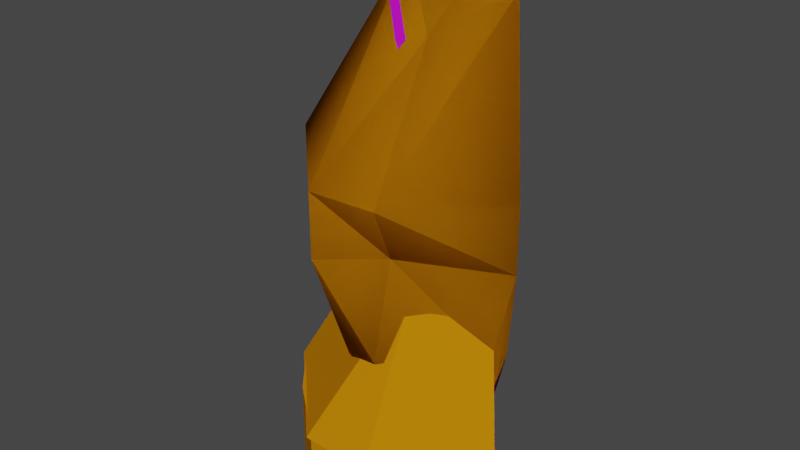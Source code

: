 # Source: engine_r_rear.blend  (saved by Blender 2.93.21; exported with 4.5.12 LTS)
import bpy
from mathutils import Matrix  # noqa: F401  (used for matrix-valued properties, if any)

bpy.ops.wm.read_factory_settings(use_empty=True)
scene = bpy.context.scene
scene.name = 'Scene'

# ---- collections
col_collection = bpy.data.collections.new('Collection'); scene.collection.children.link(col_collection)

# ---- images (referenced by path relative to the original .blend; pixels are not part of the script)
import os
ASSET_DIR = os.environ.get("B2B_ASSET_DIR", "")  # directory of the original .blend (textures are referenced by path, not embedded)
HERE = os.path.dirname(os.path.abspath(__file__))  # packed textures are extracted next to this script under _unpacked/

def load_image(name, relpath, width, height, colorspace="sRGB"):
    """Load a texture the original file referenced (path relative to the .blend, or extracted next to this script)."""
    p = next((c for c in (os.path.join(HERE, relpath), os.path.join(ASSET_DIR, relpath)) if relpath and os.path.exists(c)), "")
    if p:
        img = bpy.data.images.load(p, check_existing=True)
        img.name = name
    else:  # same state as the original file: an image datablock whose file is absent (Cycles renders it pink)
        img = bpy.data.images.new(name, width, height)
        img.source = "FILE"
        img.filepath = "//" + (relpath or name)
    img.colorspace_settings.name = colorspace
    return img
img_hev1_dif_tif = load_image('hev1_dif.tif', 'hev1_dif.tif', 1024, 1024, 'sRGB')
img_hev1_bump_tif = load_image('hev1_bump.tif', 'hev1_bump.tif', 1024, 1024, 'sRGB')
img_hev2_dif_tif = load_image('hev2_dif.tif', 'hev2_dif.tif', 1024, 1024, 'sRGB')
img_hev2_bump_tif = load_image('hev2_bump.tif', 'hev2_bump.tif', 1024, 1024, 'sRGB')
img_hev_decals01_tif = load_image('hev_decals01.tif', 'hev_decals01.tif', 1024, 1024, 'sRGB')
img_cr_pelican_hull_detail_tif = load_image('cr_pelican_hull_detail.tif', 'cr_pelican_hull_detail.tif', 1024, 1024, 'sRGB')
img_longsword_x_burn_tif = load_image('longsword_x_burn.tif', 'longsword_x_burn.tif', 1024, 1024, 'sRGB')
img_longsword_x_burn_illum_tif = load_image('longsword_x_burn_illum.tif', 'longsword_x_burn_illum.tif', 1024, 1024, 'sRGB')

# ---- materials (node trees are filled in below, after node groups)
mat_hev1 = bpy.data.materials.new('hev1')
mat_hev1.use_transparent_shadow = False
mat_hev1.diffuse_color = (0.5225, 0.6282, 0.1074, 1.0)
mat_hev2 = bpy.data.materials.new('hev2')
mat_hev2.use_transparent_shadow = False
mat_hev2.diffuse_color = (0.2007, 0.7765, 0.08404, 1.0)
mat_hev_decals = bpy.data.materials.new('hev_decals')
mat_hev_decals.use_transparent_shadow = False
mat_hev_decals.diffuse_color = (0.5282, 0.08286, 0.308, 1.0)
mat_hev1_destroyed = bpy.data.materials.new('hev1_destroyed')
mat_hev1_destroyed.use_transparent_shadow = False
mat_hev2_destroyed = bpy.data.materials.new('hev2_destroyed')
mat_hev2_destroyed.use_transparent_shadow = False
mat_longsword_burn = bpy.data.materials.new('longsword_burn')
mat_longsword_burn.use_transparent_shadow = False
mat_hard_metal_thick = bpy.data.materials.new('hard_metal_thick')
mat_hard_metal_thick.use_transparent_shadow = False
mat_hard_metal_thick.diffuse_color = (0.5694, 0.2072, 0.002413, 1.0)

# ---- material node trees
mat_hev1.use_nodes = True; mat_hev1.node_tree.nodes.clear()
_N = mat_hev1.node_tree.nodes; _L = mat_hev1.node_tree.links
n0 = _N.new('ShaderNodeBsdfPrincipled'); n0.name = 'Principled BSDF'; n0.location = (10, 300)
n0.distribution = 'GGX'
n0.subsurface_method = 'BURLEY'
n0.inputs[3].default_value = 1.45
n0.inputs[27].default_value = (0.0, 0.0, 0.0, 1.0)
n0.inputs[28].default_value = 1.0
n1 = _N.new('ShaderNodeOutputMaterial'); n1.name = 'Material Output'; n1.location = (300, 300)
n2 = _N.new('ShaderNodeTexImage'); n2.name = 'Image Texture'; n2.location = (-428, 253)
n2.image = img_hev1_dif_tif
n3 = _N.new('ShaderNodeNormalMap'); n3.name = 'Normal Map'; n3.location = (-182, -138)
n4 = _N.new('ShaderNodeTexImage'); n4.name = 'Image Texture.001'; n4.location = (-482, -113)
n4.image = img_hev1_bump_tif
_L.new(n0.outputs[0], n1.inputs[0])
_L.new(n2.outputs[0], n0.inputs[0])
_L.new(n4.outputs[0], n3.inputs[1])
_L.new(n3.outputs[0], n0.inputs[5])
n1.is_active_output = True
mat_hev2.use_nodes = True; mat_hev2.node_tree.nodes.clear()
_N = mat_hev2.node_tree.nodes; _L = mat_hev2.node_tree.links
n0 = _N.new('ShaderNodeBsdfPrincipled'); n0.name = 'Principled BSDF'; n0.location = (10, 300)
n0.distribution = 'GGX'
n0.subsurface_method = 'BURLEY'
n0.inputs[3].default_value = 1.45
n0.inputs[27].default_value = (0.0, 0.0, 0.0, 1.0)
n0.inputs[28].default_value = 1.0
n1 = _N.new('ShaderNodeOutputMaterial'); n1.name = 'Material Output'; n1.location = (300, 300)
n2 = _N.new('ShaderNodeTexImage'); n2.name = 'Image Texture'; n2.location = (-466, 247)
n2.image = img_hev2_dif_tif
n3 = _N.new('ShaderNodeTexImage'); n3.name = 'Image Texture.001'; n3.location = (-531, -90)
n3.image = img_hev2_bump_tif
n4 = _N.new('ShaderNodeNormalMap'); n4.name = 'Normal Map'; n4.location = (-193, -53)
_L.new(n0.outputs[0], n1.inputs[0])
_L.new(n2.outputs[0], n0.inputs[0])
_L.new(n3.outputs[0], n4.inputs[1])
_L.new(n4.outputs[0], n0.inputs[5])
n1.is_active_output = True
mat_hev_decals.use_nodes = True; mat_hev_decals.node_tree.nodes.clear()
_N = mat_hev_decals.node_tree.nodes; _L = mat_hev_decals.node_tree.links
n0 = _N.new('ShaderNodeBsdfPrincipled'); n0.name = 'Principled BSDF'; n0.location = (10, 300)
n0.distribution = 'GGX'
n0.subsurface_method = 'BURLEY'
n0.inputs[3].default_value = 1.45
n0.inputs[27].default_value = (0.0, 0.0, 0.0, 1.0)
n0.inputs[28].default_value = 1.0
n1 = _N.new('ShaderNodeOutputMaterial'); n1.name = 'Material Output'; n1.location = (300, 300)
n2 = _N.new('ShaderNodeTexImage'); n2.name = 'Image Texture'; n2.location = (-297, 162)
n2.image = img_hev_decals01_tif
_L.new(n0.outputs[0], n1.inputs[0])
_L.new(n2.outputs[0], n0.inputs[0])
n1.is_active_output = True
mat_hev1_destroyed.use_nodes = True; mat_hev1_destroyed.node_tree.nodes.clear()
_N = mat_hev1_destroyed.node_tree.nodes; _L = mat_hev1_destroyed.node_tree.links
n0 = _N.new('ShaderNodeOutputMaterial'); n0.name = 'Material Output'; n0.location = (300, 300)
n1 = _N.new('ShaderNodeBsdfPrincipled'); n1.name = 'Principled BSDF'; n1.location = (10, 300)
n1.distribution = 'GGX'
n1.subsurface_method = 'BURLEY'
n1.inputs[3].default_value = 1.45
n1.inputs[27].default_value = (0.0, 0.0, 0.0, 1.0)
n1.inputs[28].default_value = 1.0
n2 = _N.new('ShaderNodeTexImage'); n2.name = 'Image Texture'; n2.location = (-904, 266)
n2.image = img_hev1_dif_tif
n3 = _N.new('ShaderNodeBrightContrast'); n3.name = 'Bright/Contrast'; n3.location = (-211, 179)
n4 = _N.new('ShaderNodeTexImage'); n4.name = 'Image Texture.002'; n4.location = (-606, -34)
n4.image = img_cr_pelican_hull_detail_tif
n5 = _N.new('ShaderNodeTexImage'); n5.name = 'Image Texture.001'; n5.location = (-670, -353)
n5.image = img_hev1_bump_tif
n6 = _N.new('ShaderNodeNormalMap'); n6.name = 'Normal Map'; n6.location = (-295, -279)
_L.new(n1.outputs[0], n0.inputs[0])
_L.new(n2.outputs[0], n3.inputs[0])
_L.new(n3.outputs[0], n1.inputs[0])
_L.new(n4.outputs[0], n3.inputs[2])
_L.new(n5.outputs[0], n6.inputs[1])
_L.new(n6.outputs[0], n1.inputs[5])
n0.is_active_output = True
mat_hev2_destroyed.use_nodes = True; mat_hev2_destroyed.node_tree.nodes.clear()
_N = mat_hev2_destroyed.node_tree.nodes; _L = mat_hev2_destroyed.node_tree.links
n0 = _N.new('ShaderNodeBsdfPrincipled'); n0.name = 'Principled BSDF'; n0.location = (10, 300)
n0.distribution = 'GGX'
n0.subsurface_method = 'BURLEY'
n0.inputs[3].default_value = 1.45
n0.inputs[27].default_value = (0.0, 0.0, 0.0, 1.0)
n0.inputs[28].default_value = 1.0
n1 = _N.new('ShaderNodeOutputMaterial'); n1.name = 'Material Output'; n1.location = (300, 300)
n2 = _N.new('ShaderNodeTexImage'); n2.name = 'Image Texture'; n2.location = (-774, 299)
n2.image = img_hev2_dif_tif
n3 = _N.new('ShaderNodeNormalMap'); n3.name = 'Normal Map'; n3.location = (-223, -206)
n4 = _N.new('ShaderNodeTexImage'); n4.name = 'Image Texture.001'; n4.location = (-585, -238)
n4.image = img_hev2_bump_tif
n5 = _N.new('ShaderNodeBrightContrast'); n5.name = 'Bright/Contrast'; n5.location = (-284, 238)
n6 = _N.new('ShaderNodeTexImage'); n6.name = 'Image Texture.002'; n6.location = (-775, 48)
n6.width = 243
n6.image = img_cr_pelican_hull_detail_tif
_L.new(n0.outputs[0], n1.inputs[0])
_L.new(n4.outputs[0], n3.inputs[1])
_L.new(n3.outputs[0], n0.inputs[5])
_L.new(n2.outputs[0], n5.inputs[0])
_L.new(n5.outputs[0], n0.inputs[0])
_L.new(n6.outputs[0], n5.inputs[2])
n1.is_active_output = True
mat_longsword_burn.use_nodes = True; mat_longsword_burn.node_tree.nodes.clear()
_N = mat_longsword_burn.node_tree.nodes; _L = mat_longsword_burn.node_tree.links
n0 = _N.new('ShaderNodeOutputMaterial'); n0.name = 'Material Output'; n0.location = (300, 300)
n1 = _N.new('ShaderNodeTexImage'); n1.name = 'Image Texture'; n1.location = (-341, 267)
n1.image = img_longsword_x_burn_tif
n2 = _N.new('ShaderNodeBsdfPrincipled'); n2.name = 'Principled BSDF'; n2.location = (10, 300)
n2.distribution = 'GGX'
n2.subsurface_method = 'BURLEY'
n2.inputs[3].default_value = 1.45
n2.inputs[28].default_value = 1.0
n3 = _N.new('ShaderNodeTexImage'); n3.name = 'Image Texture.001'; n3.location = (-357, -72)
n3.image = img_longsword_x_burn_illum_tif
_L.new(n2.outputs[0], n0.inputs[0])
_L.new(n1.outputs[0], n2.inputs[0])
_L.new(n3.outputs[0], n2.inputs[27])
n0.is_active_output = True

# ---- world
world_world = bpy.data.worlds.new('World'); scene.world = world_world
world_world.use_nodes = True; world_world.node_tree.nodes.clear()
_N = world_world.node_tree.nodes; _L = world_world.node_tree.links
n0 = _N.new('ShaderNodeOutputWorld'); n0.name = 'World Output'; n0.location = (300, 300)
n1 = _N.new('ShaderNodeBackground'); n1.name = 'Background'; n1.location = (10, 300)
n1.inputs[0].default_value = (0.05088, 0.05088, 0.05088, 1.0)
_L.new(n1.outputs[0], n0.inputs[0])
n0.is_active_output = True
world_world.color = (0.05088, 0.05088, 0.05088)
world_world.use_sun_shadow = False
world_world.sun_shadow_jitter_overblur = 0.0

# ---- meshes
me_albatross = bpy.data.meshes.new('albatross')
me_albatross.from_pydata([(-418.3, -247.8, 323.9), (-391.0, -235.8, 415.5), (-376.3, -205.0, 233.6), (-427.3, -236.3, 287.7), (-417.3, -246.1, 258.4), (-363.0, -207.7, 415.7), (-332.7, -293.9, 395.7), (-429.7, -274.2, 323.7), (-380.7, -189.7, 324.1), (-429.7, -274.1, 287.6), (-371.4, -332.2, 287.3), (-304.7, -265.8, 415.4), (-333.7, -329.7, 323.4), (-342.7, -307.7, 287.3), (-371.4, -332.3, 323.4), (-336.8, -257.1, 365.6), (-407.5, -272.3, 245.8), (-417.9, -262.0, 258.3), (-287.1, -282.8, 287.5), (-287.1, -283.0, 323.6), (-374.8, -258.1, 266.8), (-396.0, -267.2, 245.8), (-404.1, -287.6, 260.4), (-393.8, -277.3, 257.1), (-374.9, -296.2, 250.9), (-385.2, -306.5, 260.3), (-370.0, -309.7, 233.1), (-359.2, -320.4, 233.1), (-364.9, -298.3, 233.2), (-343.7, -319.4, 233.1), (-395.4, -245.8, 258.4), (-373.6, -223.9, 192.9), (-343.4, -297.6, 233.1), (-355.8, -277.0, 260.7), (-370.7, -199.3, 233.6), (-302.8, -278.3, 233.2), (-321.7, -275.7, 207.2), (-330.4, -270.2, 205.2), (-335.0, -274.8, 222.1), (-366.1, -238.6, 208.0), (-361.5, -233.9, 191.0), (-337.0, -277.3, 228.7), (-341.6, -281.9, 245.6), (-372.7, -245.6, 231.5), (-368.1, -241.0, 214.5), (-323.6, -295.6, 310.1), (-323.7, -295.9, 291.6), (-311.4, -284.1, 291.8), (-311.2, -283.8, 310.3), (-353.2, -290.4, 383.7), (-349.9, -288.1, 389.6), (-386.9, -250.6, 403.6), (-388.7, -254.2, 397.6), (-414.7, -285.7, 275.0), (-383.7, -316.6, 275.2), (-385.2, -317.8, 281.6), (-416.2, -286.8, 281.4), (-354.4, -239.5, 365.7), (-327.4, -265.5, 323.7), (-380.7, -189.6, 287.9), (-297.1, -272.6, 233.2), (-363.1, -230.0, 323.9), (-369.0, -216.9, 149.3), (-361.4, -194.6, 148.8), (-342.6, -257.4, 166.9), (-322.4, -280.2, 181.8), (-368.1, -199.1, 149.8), (-362.8, -195.5, 149.0), (-369.1, -218.2, 149.3), (-340.0, -226.3, 167.4), (-328.5, -278.2, 176.3), (-310.7, -283.9, 192.2), (-304.1, -279.4, 192.0), (-306.8, -281.3, 192.1)], [], [(0, 8, 59), (5, 8, 0), (59, 3, 0), (0, 3, 9), (0, 1, 5), (5, 1, 6), (14, 6, 1), (59, 34, 2), (57, 8, 5), (3, 59, 2), (9, 3, 4), (9, 7, 0), (1, 0, 7), (6, 11, 5), (6, 14, 12), (1, 7, 14), (8, 57, 61), (57, 5, 11), (2, 4, 3), (4, 17, 9), (7, 9, 10), (11, 6, 12), (13, 12, 14), (10, 14, 7), (11, 15, 57), (4, 2, 30), (17, 4, 21), (16, 9, 17), (25, 10, 9), (12, 19, 11), (12, 13, 18), (14, 10, 13), (11, 19, 15), (21, 4, 30), (21, 16, 17), (16, 22, 9), (22, 25, 9), (18, 19, 12), (15, 19, 58), (30, 20, 21), (16, 21, 23), (23, 22, 16), (24, 25, 22), (21, 20, 23), (22, 23, 24), (23, 20, 33), (33, 24, 23), (25, 26, 10), (25, 24, 28), (33, 28, 24), (28, 26, 25), (26, 27, 10), (27, 26, 28), (33, 32, 28), (29, 13, 10), (10, 27, 29), (28, 29, 27), (28, 32, 29), (35, 18, 13), (13, 29, 35), (29, 32, 35), (18, 35, 60), (30, 2, 31), (20, 30, 31), (33, 20, 31), (31, 36, 33), (32, 33, 36), (32, 36, 35), (31, 68, 64), (2, 66, 62), (2, 34, 63, 67), (62, 63, 68), (36, 70, 65), (60, 35, 71, 73), (60, 72, 69), (69, 64, 68), (63, 62, 67), (68, 63, 69), (61, 58, 60), (40, 37, 38), (38, 39, 40), (44, 41, 42), (42, 43, 44), (48, 45, 46), (46, 47, 48), (52, 49, 50), (50, 51, 52), (53, 54, 55), (55, 56, 53), (59, 8, 61), (61, 57, 58), (57, 15, 58), (58, 19, 18), (34, 59, 61), (18, 60, 58), (60, 34, 61), (69, 63, 34, 60), (65, 71, 35, 36), (67, 66, 2), (64, 70, 36, 31), (62, 68, 31, 2), (73, 72, 60), (66, 67, 62), (69, 72, 64), (72, 73, 64), (73, 71, 64), (71, 65, 64), (64, 65, 70)])
me_albatross.polygons.foreach_set('material_index', [3, 3, 3, 3, 3, 3, 3, 3, 3, 3, 3, 3, 3, 3, 3, 3, 3, 3, 3, 3, 3, 3, 3, 3, 3, 3, 3, 3, 3, 3, 3, 3, 3, 3, 3, 3, 3, 3, 3, 3, 3, 3, 3, 3, 3, 3, 3, 3, 3, 3, 3, 3, 3, 3, 3, 3, 3, 3, 3, 3, 3, 3, 3, 3, 3, 3, 3, 3, 3, 3, 3, 3, 3, 3, 3, 5, 5, 5, 3, 2, 2, 2, 2, 2, 2, 2, 2, 2, 2, 3, 3, 3, 3, 3, 3, 3, 3, 3, 3, 3, 3, 3, 5, 5, 5, 5, 5, 5])
_uv = me_albatross.uv_layers.new(name='UVMap_0')
_uv.uv.foreach_set('vector', [0.7485, 0.1567, 0.7485, 0.2225, 0.7845, 0.2225, 0.657, 0.2225, 0.7485, 0.2225, 0.7485, 0.1567, 0.7845, 0.2225, 0.7845, 0.1567, 0.7485, 0.1567, 0.7485, 0.1567, 0.7845, 0.1567, 0.7845, 0.122, 0.7485, 0.1567, 0.657, 0.1829, 0.657, 0.2225, 0.6122, 0.122, 0.6518, 0.122, 0.6518, 0.03983, 0.7485, 0.03983, 0.6518, 0.03983, 0.6518, 0.122, 0.7845, 0.2225, 0.8387, 0.2225, 0.8387, 0.2145, 0.1852, 0.7136, 0.1312, 0.6714, 0.1563, 0.7637, 0.7845, 0.1567, 0.7845, 0.2225, 0.8387, 0.2145, 0.7845, 0.122, 0.7845, 0.1567, 0.8387, 0.1404, 0.7845, 0.122, 0.7485, 0.122, 0.7485, 0.1567, 0.6518, 0.122, 0.7485, 0.1567, 0.7485, 0.122, 0.6518, 0.03983, 0.6122, 0.03983, 0.6122, 0.122, 0.6518, 0.03983, 0.7485, 0.03983, 0.7485, 0.005138, 0.6518, 0.122, 0.7485, 0.122, 0.7485, 0.03983, 0.1312, 0.6714, 0.1852, 0.7136, 0.1722, 0.6714, 0.1852, 0.7136, 0.1563, 0.7637, 0.2392, 0.7637, 0.8387, 0.2145, 0.8387, 0.1567, 0.7845, 0.1567, 0.8387, 0.1404, 0.8387, 0.122, 0.7845, 0.122, 0.7485, 0.122, 0.7845, 0.122, 0.7845, 0.03983, 0.657, 0.2225, 0.657, 0.1829, 0.7485, 0.1567, 0.7845, 0.005138, 0.7485, 0.005138, 0.7485, 0.03983, 0.7845, 0.03983, 0.7485, 0.03983, 0.7485, 0.122, 0.2392, 0.7637, 0.2103, 0.7136, 0.1852, 0.7136, 0.8387, 0.1567, 0.8387, 0.2145, 0.854, 0.1723, 0.8494, 0.145, 0.8387, 0.1567, 0.8686, 0.1567, 0.8387, 0.1074, 0.7845, 0.122, 0.8387, 0.122, 0.8116, 0.06754, 0.7845, 0.03983, 0.7845, 0.122, 0.7485, 0.1567, 0.7485, 0.2225, 0.657, 0.2225, 0.7485, 0.1567, 0.7845, 0.1567, 0.7845, 0.2225, 0.7485, 0.03983, 0.7845, 0.03983, 0.7845, 0.005138, 0.2392, 0.7637, 0.2643, 0.6714, 0.2103, 0.7136, 0.8686, 0.1567, 0.8387, 0.1567, 0.854, 0.1723, 0.8686, 0.1567, 0.864, 0.145, 0.8494, 0.145, 0.8387, 0.1074, 0.8116, 0.09425, 0.7845, 0.122, 0.8116, 0.09425, 0.8116, 0.06754, 0.7845, 0.122, 0.7845, 0.2225, 0.7485, 0.2225, 0.7485, 0.1567, 0.2103, 0.7136, 0.2643, 0.6714, 0.2234, 0.6714, 0.1075, 0.1928, 0.0841, 0.2018, 0.09268, 0.2183, 0.8387, 0.1074, 0.8387, 0.09921, 0.824, 0.09209, 0.824, 0.09209, 0.8116, 0.09425, 0.8387, 0.1074, 0.824, 0.06969, 0.8116, 0.06754, 0.8116, 0.09425, 0.09268, 0.2183, 0.0841, 0.2018, 0.0841, 0.2269, 0.8116, 0.09425, 0.824, 0.09209, 0.824, 0.06969, 0.0841, 0.2269, 0.0841, 0.2018, 0.05712, 0.2018, 0.05712, 0.2018, 0.05712, 0.2269, 0.0841, 0.2269, 0.8116, 0.06754, 0.8387, 0.05445, 0.7845, 0.03983, 0.8116, 0.06754, 0.824, 0.06969, 0.8387, 0.06246, 0.05712, 0.2018, 0.04841, 0.2183, 0.05712, 0.2269, 0.8387, 0.06246, 0.8387, 0.05445, 0.8116, 0.06754, 0.8387, 0.05445, 0.8387, 0.03983, 0.7845, 0.03983, 0.8494, 0.145, 0.864, 0.145, 0.8685, 0.1567, 0.05712, 0.2018, 0.03357, 0.1928, 0.04841, 0.2183, 0.8387, 0.02134, 0.7845, 0.005138, 0.7845, 0.03983, 0.7845, 0.03983, 0.8387, 0.03983, 0.8387, 0.02134, 0.8685, 0.1567, 0.8387, 0.1567, 0.8494, 0.145, 0.8685, 0.1567, 0.8538, 0.1723, 0.8387, 0.1567, 0.8387, 0.2145, 0.7845, 0.2225, 0.7845, 0.1567, 0.7845, 0.1567, 0.8387, 0.1567, 0.8387, 0.2145, 0.8387, 0.1567, 0.8538, 0.1723, 0.8387, 0.2145, 0.7845, 0.2225, 0.8387, 0.2145, 0.8387, 0.2225, 0.2527, 0.2246, 0.3063, 0.2246, 0.2917, 0.1984, 0.0841, 0.2018, 0.1075, 0.1928, 0.1075, 0.1522, 0.05712, 0.2018, 0.0841, 0.2018, 0.1075, 0.1522, 0.1075, 0.1522, 0.03357, 0.1522, 0.05712, 0.2018, 0.03357, 0.1928, 0.05712, 0.2018, 0.03357, 0.1522, 0.2527, 0.2246, 0.2917, 0.1984, 0.3063, 0.2246, 0.1075, 0.1522, 0.1075, 0.09493, 0.05925, 0.111, 0.1229, 0.1784, 0.1229, 0.09613, 0.1085, 0.095, 0.1229, 0.1784, 0.1314, 0.1784, 0.1314, 0.0924, 0.1296, 0.09261, 0.1085, 0.095, 0.0, 0.0, 0.1075, 0.09493, 0.03357, 0.1522, 0.03357, 0.1195, 0.02828, 0.1248, 0.009779, 0.1784, 0.01829, 0.1784, 0.01829, 0.135, 0.0133, 0.1349, 0.9948, 0.5467, 0.9516, 0.5467, 0.9296, 0.6114, 0.5642, 0.2681, 0.5055, 0.4538, 0.05815, 0.207, 0.2873, 0.1644, 0.0832, 0.1722, 0.2136, 0.1412, 0.05815, 0.207, 0.2858, 0.1653, 0.5642, 0.2681, 0.1722, 0.6714, 0.2234, 0.6714, 0.2392, 0.7637, 0.003068, 0.4669, 0.6753, 0.4669, 0.6753, 0.5939, 0.6753, 0.5939, 0.003068, 0.5939, 0.003068, 0.4669, 0.003068, 0.4669, 0.6753, 0.4669, 0.6753, 0.5939, 0.6753, 0.5939, 0.003068, 0.5939, 0.003068, 0.4669, 0.6534, 0.5994, 0.6534, 0.7974, 0.4644, 0.7974, 0.4644, 0.7974, 0.4644, 0.5994, 0.6534, 0.5994, 0.003068, 0.4669, 0.6753, 0.4669, 0.6753, 0.5939, 0.6753, 0.5939, 0.003068, 0.5939, 0.003068, 0.4669, 0.009028, 0.8859, 0.6804, 0.8859, 0.6804, 1.001, 0.6804, 1.001, 0.009028, 1.001, 0.009028, 0.8859, 0.1428, 0.7136, 0.1312, 0.6714, 0.1722, 0.6714, 0.1722, 0.6714, 0.1852, 0.7136, 0.2234, 0.6714, 0.1852, 0.7136, 0.2103, 0.7136, 0.2234, 0.6714, 0.2234, 0.6714, 0.2643, 0.6714, 0.2528, 0.7136, 0.1563, 0.7637, 0.1428, 0.7136, 0.1722, 0.6714, 0.2528, 0.7136, 0.2392, 0.7637, 0.2234, 0.6714, 0.2392, 0.7637, 0.1563, 0.7637, 0.1722, 0.6714, 0.9296, 0.6114, 0.9124, 0.6503, 0.9948, 0.6503, 0.9948, 0.5467, 0.02828, 0.1248, 0.01829, 0.135, 0.01829, 0.1784, 0.03357, 0.1522, 0.1296, 0.09261, 0.1229, 0.09613, 0.1229, 0.1784, 0.05925, 0.111, 0.03357, 0.1195, 0.03357, 0.1522, 0.1075, 0.1522, 0.1085, 0.095, 0.1075, 0.09493, 0.1075, 0.1522, 0.1229, 0.1784, 0.0133, 0.1349, 0.009779, 0.1334, 0.009779, 0.1784, 0.08274, 0.1702, 0.2136, 0.1412, 0.0832, 0.1722, 0.5642, 0.2681, 0.9278, 0.3944, 0.5055, 0.4538, 0.9278, 0.3944, 0.9137, 0.4533, 0.5055, 0.4538, 0.9137, 0.4533, 0.907, 0.5129, 0.5055, 0.4538, 0.907, 0.5129, 0.8447, 0.5535, 0.5055, 0.4538, 0.5055, 0.4538, 0.8447, 0.5535, 0.764, 0.5678])
_ca = me_albatross.color_attributes.new('color', 'BYTE_COLOR', 'CORNER')
_ca.data.foreach_set('color', [1.0, 1.0, 1.0, 1.0, 1.0, 1.0, 1.0, 1.0, 1.0, 1.0, 1.0, 1.0, 1.0, 1.0, 1.0, 1.0, 1.0, 1.0, 1.0, 1.0, 1.0, 1.0, 1.0, 1.0, 1.0, 1.0, 1.0, 1.0, 1.0, 1.0, 1.0, 1.0, 1.0, 1.0, 1.0, 1.0, 1.0, 1.0, 1.0, 1.0, 1.0, 1.0, 1.0, 1.0, 1.0, 1.0, 1.0, 1.0, 1.0, 1.0, 1.0, 1.0, 1.0, 1.0, 1.0, 1.0, 1.0, 1.0, 1.0, 1.0, 1.0, 1.0, 1.0, 1.0, 1.0, 1.0, 1.0, 1.0, 1.0, 1.0, 1.0, 1.0, 1.0, 1.0, 1.0, 1.0, 1.0, 1.0, 1.0, 1.0, 1.0, 1.0, 1.0, 1.0, 1.0, 1.0, 1.0, 1.0, 1.0, 1.0, 1.0, 1.0, 1.0, 1.0, 1.0, 1.0, 1.0, 1.0, 1.0, 1.0, 1.0, 1.0, 1.0, 1.0, 1.0, 1.0, 1.0, 1.0, 1.0, 1.0, 1.0, 1.0, 1.0, 1.0, 1.0, 1.0, 1.0, 1.0, 1.0, 1.0, 1.0, 1.0, 1.0, 1.0, 1.0, 1.0, 1.0, 1.0, 1.0, 1.0, 1.0, 1.0, 1.0, 1.0, 1.0, 1.0, 1.0, 1.0, 1.0, 1.0, 1.0, 1.0, 1.0, 1.0, 1.0, 1.0, 1.0, 1.0, 1.0, 1.0, 1.0, 1.0, 1.0, 1.0, 1.0, 1.0, 1.0, 1.0, 1.0, 1.0, 1.0, 1.0, 1.0, 1.0, 1.0, 1.0, 1.0, 1.0, 1.0, 1.0, 1.0, 1.0, 1.0, 1.0, 1.0, 1.0, 1.0, 1.0, 1.0, 1.0, 1.0, 1.0, 1.0, 1.0, 1.0, 1.0, 1.0, 1.0, 1.0, 1.0, 1.0, 1.0, 1.0, 1.0, 1.0, 1.0, 1.0, 1.0, 1.0, 1.0, 1.0, 1.0, 1.0, 1.0, 1.0, 1.0, 1.0, 1.0, 1.0, 1.0, 1.0, 1.0, 1.0, 1.0, 1.0, 1.0, 1.0, 1.0, 1.0, 1.0, 1.0, 1.0, 1.0, 1.0, 1.0, 1.0, 1.0, 1.0, 1.0, 1.0, 1.0, 1.0, 1.0, 1.0, 1.0, 1.0, 1.0, 1.0, 1.0, 1.0, 1.0, 1.0, 1.0, 1.0, 1.0, 1.0, 1.0, 1.0, 1.0, 1.0, 1.0, 1.0, 1.0, 1.0, 1.0, 1.0, 1.0, 1.0, 1.0, 1.0, 1.0, 1.0, 1.0, 1.0, 1.0, 1.0, 1.0, 1.0, 1.0, 1.0, 1.0, 1.0, 1.0, 1.0, 1.0, 1.0, 1.0, 1.0, 1.0, 1.0, 1.0, 1.0, 1.0, 1.0, 1.0, 1.0, 1.0, 1.0, 1.0, 1.0, 1.0, 1.0, 1.0, 1.0, 1.0, 1.0, 1.0, 1.0, 1.0, 1.0, 1.0, 1.0, 1.0, 1.0, 1.0, 1.0, 1.0, 1.0, 1.0, 1.0, 1.0, 1.0, 1.0, 1.0, 1.0, 1.0, 1.0, 1.0, 1.0, 1.0, 1.0, 1.0, 1.0, 1.0, 1.0, 1.0, 1.0, 1.0, 1.0, 1.0, 1.0, 1.0, 1.0, 1.0, 1.0, 1.0, 1.0, 1.0, 1.0, 1.0, 1.0, 1.0, 1.0, 1.0, 1.0, 1.0, 1.0, 1.0, 1.0, 1.0, 1.0, 1.0, 1.0, 1.0, 1.0, 1.0, 1.0, 1.0, 1.0, 1.0, 1.0, 1.0, 1.0, 1.0, 1.0, 1.0, 1.0, 1.0, 1.0, 1.0, 1.0, 1.0, 1.0, 1.0, 1.0, 1.0, 1.0, 1.0, 1.0, 1.0, 1.0, 1.0, 1.0, 1.0, 1.0, 1.0, 1.0, 1.0, 1.0, 1.0, 1.0, 1.0, 1.0, 1.0, 1.0, 1.0, 1.0, 1.0, 1.0, 1.0, 1.0, 1.0, 1.0, 1.0, 1.0, 1.0, 1.0, 1.0, 1.0, 1.0, 1.0, 1.0, 1.0, 1.0, 1.0, 1.0, 1.0, 1.0, 1.0, 1.0, 1.0, 1.0, 1.0, 1.0, 1.0, 1.0, 1.0, 1.0, 1.0, 1.0, 1.0, 1.0, 1.0, 1.0, 1.0, 1.0, 1.0, 1.0, 1.0, 1.0, 1.0, 1.0, 1.0, 1.0, 1.0, 1.0, 1.0, 1.0, 1.0, 1.0, 1.0, 1.0, 1.0, 1.0, 1.0, 1.0, 1.0, 1.0, 1.0, 1.0, 1.0, 1.0, 1.0, 1.0, 1.0, 1.0, 1.0, 1.0, 1.0, 1.0, 1.0, 1.0, 1.0, 1.0, 1.0, 1.0, 1.0, 1.0, 1.0, 1.0, 1.0, 1.0, 1.0, 1.0, 1.0, 1.0, 1.0, 1.0, 1.0, 1.0, 1.0, 1.0, 1.0, 1.0, 1.0, 1.0, 1.0, 1.0, 1.0, 1.0, 1.0, 1.0, 1.0, 1.0, 1.0, 1.0, 1.0, 1.0, 1.0, 1.0, 1.0, 1.0, 1.0, 1.0, 1.0, 1.0, 1.0, 1.0, 1.0, 1.0, 1.0, 1.0, 1.0, 1.0, 1.0, 1.0, 1.0, 1.0, 1.0, 1.0, 1.0, 1.0, 1.0, 1.0, 1.0, 1.0, 1.0, 1.0, 1.0, 1.0, 1.0, 1.0, 1.0, 1.0, 1.0, 1.0, 1.0, 1.0, 1.0, 1.0, 1.0, 1.0, 1.0, 1.0, 1.0, 1.0, 1.0, 1.0, 1.0, 1.0, 1.0, 1.0, 1.0, 1.0, 1.0, 1.0, 1.0, 1.0, 1.0, 1.0, 1.0, 1.0, 1.0, 1.0, 1.0, 1.0, 1.0, 1.0, 1.0, 1.0, 1.0, 1.0, 1.0, 1.0, 1.0, 1.0, 1.0, 1.0, 1.0, 1.0, 1.0, 1.0, 1.0, 1.0, 1.0, 1.0, 1.0, 1.0, 1.0, 1.0, 1.0, 1.0, 1.0, 1.0, 1.0, 1.0, 1.0, 1.0, 1.0, 1.0, 1.0, 1.0, 1.0, 1.0, 1.0, 1.0, 1.0, 1.0, 1.0, 1.0, 1.0, 1.0, 1.0, 1.0, 1.0, 1.0, 1.0, 1.0, 1.0, 1.0, 1.0, 1.0, 1.0, 1.0, 1.0, 1.0, 1.0, 1.0, 1.0, 1.0, 1.0, 1.0, 1.0, 1.0, 1.0, 1.0, 1.0, 1.0, 1.0, 1.0, 1.0, 1.0, 1.0, 1.0, 1.0, 1.0, 1.0, 1.0, 1.0, 1.0, 1.0, 1.0, 1.0, 1.0, 1.0, 1.0, 1.0, 1.0, 1.0, 1.0, 1.0, 1.0, 1.0, 1.0, 1.0, 1.0, 1.0, 1.0, 1.0, 1.0, 1.0, 1.0, 1.0, 1.0, 1.0, 1.0, 1.0, 1.0, 1.0, 1.0, 1.0, 1.0, 1.0, 1.0, 1.0, 1.0, 1.0, 1.0, 1.0, 1.0, 1.0, 1.0, 1.0, 1.0, 1.0, 1.0, 1.0, 1.0, 1.0, 1.0, 1.0, 1.0, 1.0, 1.0, 1.0, 1.0, 1.0, 1.0, 1.0, 1.0, 1.0, 1.0, 1.0, 1.0, 1.0, 1.0, 1.0, 1.0, 1.0, 1.0, 1.0, 1.0, 1.0, 1.0, 1.0, 1.0, 1.0, 1.0, 1.0, 1.0, 1.0, 1.0, 1.0, 1.0, 1.0, 1.0, 1.0, 1.0, 1.0, 1.0, 1.0, 1.0, 1.0, 1.0, 1.0, 1.0, 1.0, 1.0, 1.0, 1.0, 1.0, 1.0, 1.0, 1.0, 1.0, 1.0, 1.0, 1.0, 1.0, 1.0, 1.0, 1.0, 1.0, 1.0, 1.0, 1.0, 1.0, 1.0, 1.0, 1.0, 1.0, 1.0, 1.0, 1.0, 1.0, 1.0, 1.0, 1.0, 1.0, 1.0, 1.0, 1.0, 1.0, 1.0, 1.0, 1.0, 1.0, 1.0, 1.0, 1.0, 1.0, 1.0, 1.0, 1.0, 1.0, 1.0, 1.0, 1.0, 1.0, 1.0, 1.0, 1.0, 1.0, 1.0, 1.0, 1.0, 1.0, 1.0, 1.0, 1.0, 1.0, 1.0, 1.0, 1.0, 1.0, 1.0, 1.0, 1.0, 1.0, 1.0, 1.0, 1.0, 1.0, 1.0, 1.0, 1.0, 1.0, 1.0, 1.0, 1.0, 1.0, 1.0, 1.0, 1.0, 1.0, 1.0, 1.0, 1.0, 1.0, 1.0, 1.0, 1.0, 1.0, 1.0, 1.0, 1.0, 1.0, 1.0, 1.0, 1.0, 1.0, 1.0, 1.0, 1.0, 1.0, 1.0, 1.0, 1.0, 1.0, 1.0, 1.0, 1.0, 1.0, 1.0, 1.0, 1.0, 1.0, 1.0, 1.0, 1.0, 1.0, 1.0, 1.0, 1.0, 1.0, 1.0, 1.0, 1.0, 1.0, 1.0, 1.0, 1.0, 1.0, 1.0, 1.0, 1.0, 1.0, 1.0, 1.0, 1.0, 1.0, 1.0, 1.0, 1.0, 1.0, 1.0, 1.0, 1.0, 1.0, 1.0, 1.0, 1.0, 1.0, 1.0, 1.0, 1.0, 1.0, 1.0, 1.0, 1.0, 1.0, 1.0, 1.0, 1.0, 1.0, 1.0, 1.0, 1.0, 1.0, 1.0, 1.0, 1.0, 1.0, 1.0, 1.0, 1.0, 1.0, 1.0, 1.0, 1.0, 1.0, 1.0, 1.0, 1.0, 1.0, 1.0, 1.0, 1.0, 1.0, 1.0, 1.0, 1.0, 1.0, 1.0, 1.0, 1.0, 0.0, 0.0, 0.0, 1.0, 0.0, 0.0, 0.0, 1.0, 0.0, 0.0, 0.0, 1.0, 0.0, 0.0, 0.0, 1.0, 0.0, 0.0, 0.0, 1.0, 0.0, 0.0, 0.0, 1.0, 0.0, 0.0, 0.0, 1.0, 0.0, 0.0, 0.0, 1.0, 0.0, 0.0, 0.0, 1.0, 0.0, 0.0, 0.0, 1.0, 0.0, 0.0, 0.0, 1.0, 0.0, 0.0, 0.0, 1.0, 0.0, 0.0, 0.0, 1.0, 0.0, 0.0, 0.0, 1.0, 0.0, 0.0, 0.0, 1.0, 0.0, 0.0, 0.0, 1.0, 0.0, 0.0, 0.0, 1.0, 0.0, 0.0, 0.0, 1.0, 0.0, 0.0, 0.0, 1.0, 0.0, 0.0, 0.0, 1.0, 0.0, 0.0, 0.0, 1.0, 0.0, 0.0, 0.0, 1.0, 0.0, 0.0, 0.0, 1.0, 0.0, 0.0, 0.0, 1.0, 0.0, 0.0, 0.0, 1.0, 0.0, 0.0, 0.0, 1.0, 0.0, 0.0, 0.0, 1.0, 0.0, 0.0, 0.0, 1.0, 0.0, 0.0, 0.0, 1.0, 0.0, 0.0, 0.0, 1.0, 1.0, 1.0, 1.0, 1.0, 1.0, 1.0, 1.0, 1.0, 1.0, 1.0, 1.0, 1.0, 1.0, 1.0, 1.0, 1.0, 1.0, 1.0, 1.0, 1.0, 1.0, 1.0, 1.0, 1.0, 1.0, 1.0, 1.0, 1.0, 1.0, 1.0, 1.0, 1.0, 1.0, 1.0, 1.0, 1.0, 1.0, 1.0, 1.0, 1.0, 1.0, 1.0, 1.0, 1.0, 1.0, 1.0, 1.0, 1.0, 1.0, 1.0, 1.0, 1.0, 1.0, 1.0, 1.0, 1.0, 1.0, 1.0, 1.0, 1.0, 1.0, 1.0, 1.0, 1.0, 1.0, 1.0, 1.0, 1.0, 1.0, 1.0, 1.0, 1.0, 1.0, 1.0, 1.0, 1.0, 1.0, 1.0, 1.0, 1.0, 1.0, 1.0, 1.0, 1.0, 1.0, 1.0, 1.0, 1.0, 1.0, 1.0, 1.0, 1.0, 1.0, 1.0, 1.0, 1.0, 1.0, 1.0, 1.0, 1.0, 1.0, 1.0, 1.0, 1.0, 1.0, 1.0, 1.0, 1.0, 1.0, 1.0, 1.0, 1.0, 1.0, 1.0, 1.0, 1.0, 1.0, 1.0, 1.0, 1.0, 1.0, 1.0, 1.0, 1.0, 1.0, 1.0, 1.0, 1.0, 1.0, 1.0, 1.0, 1.0, 1.0, 1.0, 1.0, 1.0, 1.0, 1.0, 1.0, 1.0, 1.0, 1.0, 1.0, 1.0, 1.0, 1.0, 1.0, 1.0, 1.0, 1.0, 1.0, 1.0, 1.0, 1.0, 1.0, 1.0, 1.0, 1.0, 1.0, 1.0, 1.0, 1.0, 1.0, 1.0, 1.0, 1.0, 1.0, 1.0, 1.0, 1.0, 1.0, 1.0, 1.0, 1.0, 1.0, 1.0, 1.0, 1.0, 1.0, 1.0, 1.0, 1.0, 1.0, 1.0, 1.0, 1.0, 1.0, 1.0, 1.0, 1.0, 1.0, 1.0, 1.0, 1.0, 1.0, 1.0, 1.0, 1.0, 1.0, 1.0, 1.0, 1.0, 1.0, 1.0, 1.0, 1.0, 1.0, 1.0, 1.0, 1.0, 1.0, 1.0, 1.0, 1.0, 1.0, 1.0, 1.0, 1.0, 1.0, 1.0, 1.0, 1.0, 1.0, 1.0, 1.0, 1.0, 1.0, 1.0, 1.0, 1.0, 1.0, 1.0, 1.0, 1.0, 1.0, 1.0, 1.0, 1.0, 1.0, 1.0, 1.0, 1.0, 1.0, 1.0])
me_albatross.materials.append(mat_hev1)
me_albatross.materials.append(mat_hev2)
me_albatross.materials.append(mat_hev_decals)
me_albatross.materials.append(mat_hev1_destroyed)
me_albatross.materials.append(mat_hev2_destroyed)
me_albatross.materials.append(mat_longsword_burn)
me_albatross.use_remesh_fix_poles = True
me_albatross.use_remesh_preserve_attributes = False
me_albatross.update()
me_albatross.normals_split_custom_set([tuple(v) for v in zip(*[iter([-0.9671, 0.1944, 0.1641, -0.0708, 0.9937, 0.08701, -0.09079, 0.9942, -0.05845, -0.02548, 0.7903, 0.6122, -0.06381, 0.9918, 0.1106, -0.9673, 0.1971, 0.1598, 0.1268, 0.9789, 0.1602, -0.8857, 0.4043, 0.2283, -0.8197, 0.301, 0.4873, -0.8144, 0.3346, 0.4741, -0.8836, 0.4291, 0.1872, -0.9348, -0.3493, 0.06504, -0.9157, 0.4001, 0.03774, -0.7169, 0.1593, 0.6787, 0.0938, 0.8568, 0.5071, 0.2502, 0.6891, 0.6801, -0.5115, -0.05594, 0.8575, 0.201, -0.7622, 0.6154, -0.2139, -0.9323, 0.2917, 0.2691, -0.6563, 0.7049, -0.4878, 0.01687, 0.8728, 0.1166, 0.9912, -0.0633, 0.07095, 0.9972, -0.02381, -0.7753, 0.5818, -0.2459, 0.7893, 0.598, -0.1393, 0.1364, 0.9868, 0.08703, 0.1492, 0.7935, 0.5901, -0.9016, 0.4171, -0.1148, 0.1165, 0.9912, -0.0633, -0.7753, 0.5818, -0.2459, -0.8686, -0.3675, -0.3322, -0.8635, 0.419, -0.2807, -0.5233, 0.2954, -0.7993, -0.9881, -0.02624, -0.1515, -0.971, -0.03923, 0.2358, -0.725, 0.6617, 0.1909, -0.6589, 0.3985, 0.6381, -0.7499, 0.6614, -0.01422, -0.9924, -0.03523, 0.1183, -0.1353, -0.8573, 0.4967, 0.5636, -0.08395, 0.8218, -0.07013, 0.5567, 0.8278, 0.09968, -0.5796, 0.8088, -0.3654, -0.8722, 0.3251, 0.3932, -0.887, 0.2419, -0.646, 0.07822, 0.7594, -0.9016, -0.3632, 0.2348, -0.3592, -0.9039, 0.2322, 0.1365, 0.9868, 0.08701, 0.7893, 0.598, -0.1393, 0.8215, 0.5691, 0.03516, 0.7893, 0.598, -0.1393, 0.1491, 0.7935, 0.59, 0.7956, 0.1492, 0.5871, -0.8378, 0.405, -0.3661, -0.6744, -0.04227, -0.7371, -0.9395, 0.222, -0.261, -0.521, 0.3204, -0.7911, -0.5152, -0.1899, -0.8358, -0.8609, -0.3683, -0.3511, -0.9016, -0.3632, 0.2348, -0.922, -0.3634, -0.1334, -0.3608, -0.9227, -0.1358, 0.6013, 0.01768, 0.7989, -0.1935, -0.6871, 0.7003, 0.1945, -0.9444, 0.2649, 0.377, -0.6664, -0.6433, 0.4051, -0.8314, -0.3803, -0.3354, -0.9127, -0.2333, -0.3608, -0.9227, -0.1358, -0.3592, -0.9039, 0.2322, -0.9016, -0.3632, 0.2348, 0.7956, 0.1493, 0.5871, 0.5949, 0.7918, -0.1383, 0.7893, 0.598, -0.1393, -0.6461, -0.1804, -0.7416, -0.8135, 0.3128, -0.4903, 0.1407, -0.6969, -0.7033, -0.9209, -0.2234, -0.3195, -0.9154, 0.2626, -0.305, 0.01828, -0.3126, -0.9497, -0.3665, -0.1017, -0.9248, -0.9736, 0.0471, -0.2234, -0.7275, 0.3026, -0.6158, -0.6856, -0.5325, -0.4964, -0.3609, -0.9227, -0.1358, -0.922, -0.3634, -0.1334, 0.3953, -0.9042, 0.162, 0.9867, 0.1394, 0.08317, 0.7956, 0.1492, 0.5872, 0.02937, -0.9336, -0.3572, -0.01813, -0.7889, -0.6143, 0.8968, -0.09471, -0.4321, 0.2502, -0.9399, 0.2325, 0.2607, -0.9559, -0.1355, 0.8734, -0.472, -0.12, 0.7956, 0.1492, 0.5872, 0.9867, 0.1394, 0.0832, 0.5949, 0.7918, -0.1383, 0.4494, 0.09306, -0.8885, -0.6336, 0.6128, -0.4722, 0.1213, 0.29, -0.9493, 0.1698, 0.2482, -0.9537, -0.463, -0.01631, -0.8862, -0.8537, 0.2644, -0.4486, -0.2296, -0.4304, -0.8729, -0.5965, -0.517, -0.6138, -0.946, -0.2222, -0.236, -0.5322, -0.6857, -0.4965, -0.6856, -0.5325, -0.4964, -0.922, -0.3634, -0.1333, 0.9904, 0.1204, -0.06741, 0.9867, 0.1394, 0.0832, 0.3952, -0.9042, 0.162, 0.5949, 0.7918, -0.1383, 0.9867, 0.1394, 0.08325, 0.5663, 0.8234, 0.03646, -0.1976, 0.2766, -0.9405, -0.07609, -0.2068, -0.9754, 0.2219, 0.09906, -0.97, -0.2615, -0.478, -0.8385, 0.399, -0.1843, -0.8983, 0.2506, -0.3413, -0.9059, 0.261, -0.2552, -0.931, -0.5149, -0.5051, -0.6926, -0.1923, -0.4012, -0.8956, -0.5164, 0.3141, -0.7966, -0.6856, -0.5325, -0.4964, -0.5322, -0.6857, -0.4965, 0.3884, -0.2262, -0.8933, -0.04668, -0.4321, -0.9006, 0.264, -0.3454, -0.9006, -0.5228, -0.3874, -0.7593, 0.3767, -0.1794, -0.9088, -0.4251, 0.6309, -0.6491, 0.1995, -0.3791, -0.9036, -0.06575, -0.3387, -0.9386, -0.6043, 0.1612, -0.7803, -0.6023, 0.1534, -0.7834, -0.6361, 0.4169, -0.6493, 0.1744, -0.3824, -0.9074, -0.6856, -0.5325, -0.4964, -0.6156, -0.1736, -0.7687, -0.3608, -0.9227, -0.1358, -0.6855, -0.5325, -0.4965, -0.5164, 0.3141, -0.7966, -0.3564, 0.4673, -0.8091, -0.4726, 0.05233, -0.8797, -0.3563, 0.4673, -0.8091, -0.5164, 0.3141, -0.7967, -0.3563, 0.4673, -0.8091, -0.6156, -0.1736, -0.7687, -0.6856, -0.5325, -0.4964, -0.6156, -0.1736, -0.7687, -0.2175, -0.6541, -0.7244, -0.3608, -0.9227, -0.1358, -0.2174, -0.6542, -0.7244, -0.6156, -0.1736, -0.7687, -0.3564, 0.4673, -0.8091, -0.4727, 0.05236, -0.8797, -0.2299, 0.1293, -0.9646, -0.3564, 0.4673, -0.8091, 0.7383, -0.4973, -0.4557, 0.8631, -0.461, 0.2061, 0.2556, -0.9509, 0.1746, -0.3609, -0.9227, -0.1358, -0.2174, -0.6542, -0.7244, 0.2729, -0.6325, -0.7249, -0.3564, 0.4673, -0.8091, 0.2729, -0.6325, -0.7248, -0.2174, -0.6542, -0.7244, -0.3564, 0.4672, -0.8091, -0.2299, 0.1294, -0.9646, 0.2729, -0.6325, -0.7249, 0.275, -0.9452, -0.1761, 0.9692, -0.2373, -0.06618, 0.07751, -0.996, -0.045, 0.4097, -0.8642, 0.2922, 0.4069, -0.82, -0.4024, 0.5987, -0.7889, 0.1386, 0.2729, -0.6326, -0.7249, -0.2299, 0.1293, -0.9646, 0.5837, -0.7722, -0.2511, 0.9904, 0.1205, -0.06748, 0.5836, -0.7722, -0.2511, 0.9969, 0.07351, -0.02794, -0.1631, -0.5203, -0.8383, -0.8501, 0.513, -0.1187, -0.9093, -0.3961, 0.1277, -0.5015, -0.4684, -0.7273, -0.4484, -0.2649, -0.8537, -0.9697, 0.004466, 0.2441, -0.5201, -0.01817, -0.8539, -0.09497, -0.506, -0.8573, -0.9449, -0.3034, -0.1231, -0.8756, -0.4146, -0.2479, -0.3109, -0.9364, -0.1628, -0.4242, -0.04869, -0.9043, -0.2299, 0.1293, -0.9646, -0.4726, 0.05232, -0.8797, -0.3637, -0.9047, -0.2219, -0.2299, 0.1293, -0.9646, -0.3637, -0.9047, -0.2219, 0.5836, -0.7722, -0.2511, -0.9067, -0.2188, -0.3607, -0.4558, -0.7966, -0.3971, -0.5571, -0.8192, -0.1363, -0.6254, 0.7359, -0.2594, -0.6451, -0.3698, -0.6687, -0.9336, -0.2334, -0.272, -0.7303, 0.6197, -0.2874, 0.1141, 0.9934, 0.01305, -0.4989, 0.4434, -0.7447, -0.3791, 0.5824, -0.7191, -0.4624, 0.6577, -0.5946, -0.1669, 0.03298, -0.9854, -0.4867, -0.01519, -0.8735, -0.6669, -0.745, -0.0137, -0.1221, -0.9818, 0.1453, 0.01973, -0.9877, 0.155, 0.9889, -0.02903, -0.1456, 0.4837, -0.8445, -0.23, 0.8038, -0.5755, -0.1503, 0.4803, -0.7064, -0.5199, 0.9639, -0.2135, -0.1592, 0.5255, 0.2724, -0.806, 0.1749, 0.8847, -0.4321, 0.9362, 0.1495, -0.3179, 0.5355, -0.3349, -0.7753, 0.7196, 0.3037, -0.6244, 0.6363, -0.02988, -0.7708, -0.3151, -0.2658, -0.9111, -0.7819, -0.0963, -0.6159, 0.205, -0.02065, -0.9785, 0.4849, -0.1755, -0.8568, 0.6279, -0.6744, -0.3885, 0.8215, 0.5691, 0.03516, 0.5663, 0.8234, 0.03648, 0.9969, 0.07352, -0.02803, -0.6357, -0.6839, -0.358, -0.6357, -0.6839, -0.358, -0.6357, -0.6839, -0.358, -0.6358, -0.6839, -0.3579, -0.6358, -0.6839, -0.3579, -0.6358, -0.6839, -0.3579, -0.6357, -0.6839, -0.358, -0.6357, -0.6839, -0.358, -0.6357, -0.6839, -0.358, -0.6358, -0.6839, -0.3579, -0.6358, -0.6839, -0.3579, -0.6358, -0.6839, -0.3579, 0.689, -0.7247, 0.005379, 0.689, -0.7247, 0.005379, 0.689, -0.7247, 0.005379, 0.689, -0.7247, 0.00538, 0.689, -0.7247, 0.00538, 0.689, -0.7247, 0.00538, -0.4957, -0.6913, 0.5258, -0.488, -0.6858, 0.5399, -0.4885, -0.6866, 0.5385, -0.469, -0.6718, 0.5733, -0.4768, -0.6777, 0.5598, -0.4764, -0.677, 0.5611, -0.6795, -0.6813, -0.2722, -0.6795, -0.6813, -0.2722, -0.6795, -0.6813, -0.2722, -0.6795, -0.6813, -0.2721, -0.6795, -0.6813, -0.2721, -0.6795, -0.6813, -0.2721, 0.1166, 0.9912, -0.06337, 0.1365, 0.9868, 0.08705, 0.8215, 0.5691, 0.03518, 0.8215, 0.5691, 0.03516, 0.7896, 0.5977, -0.1389, 0.5663, 0.8234, 0.03647, 0.7893, 0.598, -0.1393, 0.5949, 0.7918, -0.1383, 0.5663, 0.8234, 0.03646, 0.5663, 0.8234, 0.03648, 0.9867, 0.1394, 0.08315, 0.9904, 0.1204, -0.06741, 0.07097, 0.9972, -0.02377, 0.1165, 0.9912, -0.06328, 0.8215, 0.5691, 0.03516, 0.9904, 0.1204, -0.06742, 0.9969, 0.07351, -0.02806, 0.5663, 0.8234, 0.03646, 0.9969, 0.0735, -0.02798, 0.07097, 0.9972, -0.02387, 0.8215, 0.5691, 0.03518, 0.7484, 0.3899, -0.5365, -0.05261, 0.9972, -0.05322, 0.1367, 0.9906, 0.01005, 0.9997, 0.009222, 0.0241, -0.1895, -0.9816, -0.02557, 0.04975, -0.9692, 0.2413, 0.2842, -0.9444, -0.1654, -0.6478, -0.7618, -0.00474, -0.482, 0.8299, 0.2812, -0.8635, 0.4624, -0.2014, -0.6204, 0.7403, -0.2588, -0.5716, -0.7776, -0.2619, -0.4858, -0.8665, 0.1149, -0.4637, -0.8769, -0.1264, -0.9153, -0.3417, -0.2131, -0.6343, -0.2655, -0.726, -0.9596, -0.2753, -0.05835, -0.9291, -0.144, -0.3407, -0.6199, 0.7481, -0.2367, -0.1471, -0.865, 0.4797, 0.9406, -0.2602, -0.2181, 0.9754, -0.1404, -0.1698, -0.4708, 0.4079, -0.7823, -0.4374, -0.006457, -0.8993, -0.2735, -0.2853, -0.9186, 0.2965, 0.7225, -0.6245, 0.1801, -0.6276, -0.7574, 0.2638, -0.1547, -0.9521, 0.4407, -0.8524, -0.2814, 0.7995, -0.5672, -0.1975, 0.07038, -0.2645, -0.9618, 0.4661, 0.3468, -0.814, 0.0158, -0.3978, -0.9173, 0.08794, -0.249, -0.9645, 0.4823, 0.03218, -0.8754, 0.4303, 0.06523, -0.9003, 0.4765, 0.3616, -0.8014, 0.4994, 0.3889, -0.7742, 0.6163, -0.1751, -0.7678, 0.4194, 0.2519, -0.8722])] * 3)])
me_def_shield = bpy.data.meshes.new('$def_shield')
me_def_shield.from_pydata([(-20.08, 31.41, 7.243), (31.87, -20.47, 7.243), (-25.34, 47.84, 7.502), (48.83, -25.3, 7.502), (-51.69, 2.521, 63.13), (3.109, -50.09, 63.13), (-25.14, 48.05, 63.13), (49.03, -25.09, 63.13)], [], [(2, 4, 6), (1, 5, 4, 0), (3, 0, 2), (0, 4, 2), (7, 6, 4, 5), (5, 3, 7), (5, 1, 3), (1, 0, 3), (3, 2, 6, 7)])
me_def_shield.materials.append(mat_hard_metal_thick)
me_def_shield.use_remesh_fix_poles = True
me_def_shield.use_remesh_preserve_attributes = False
me_def_shield.update()
me_engine = bpy.data.meshes.new('$engine')
me_engine.from_pydata([(-14.72, 79.72, -44.37), (78.36, -15.38, -44.37), (-14.72, 79.72, 44.37), (78.36, -15.38, 44.37), (-63.59, -5.665, -44.37), (32.85, -61.39, -44.37), (-60.69, 31.84, 44.37), (-4.847, -63.62, 44.37), (-60.69, 31.84, -44.37), (-63.59, -5.665, 44.37), (-38.13, -35.58, -44.37), (-38.13, -35.58, 44.37), (-4.847, -63.62, -44.37), (32.85, -61.39, 44.37)], [], [(1, 5, 4, 0), (8, 0, 4), (3, 2, 11, 13), (5, 12, 10), (5, 10, 4), (11, 10, 12, 7), (11, 7, 13), (11, 2, 6), (11, 6, 9), (12, 5, 13, 7), (0, 8, 6, 2), (8, 4, 9, 6), (9, 4, 10, 11), (13, 5, 1, 3), (1, 0, 2, 3)])
me_engine.materials.append(mat_hard_metal_thick)
me_engine.use_remesh_fix_poles = True
me_engine.use_remesh_preserve_attributes = False
me_engine.update()
me_tread_back_001 = bpy.data.meshes.new('$tread_back.001')
me_tread_back_001.from_pydata([(-4.204, 39.76, 55.62), (-59.68, 40.84, -36.55), (-32.7, 65.78, -37.91), (34.99, 66.81, -36.3), (34.61, 41.09, 55.62), (-3.614, -39.86, 55.62), (-59.09, -38.78, -36.55), (-30.91, -65.11, -38.63), (35.23, -64.71, -36.3), (35.2, -38.52, 55.62)], [], [(0, 2, 1), (2, 7, 1), (7, 6, 1), (4, 0, 5, 9), (4, 3, 2, 0), (8, 9, 5, 7), (5, 0, 1, 6), (9, 8, 3, 4), (5, 6, 7), (3, 8, 7, 2)])
me_tread_back_001.materials.append(mat_hard_metal_thick)
me_tread_back_001.use_remesh_fix_poles = True
me_tread_back_001.use_remesh_preserve_attributes = False
me_tread_back_001.update()
me_albatross_collision = bpy.data.meshes.new('@albatross_collision')
me_albatross_collision.from_pydata([(-418.3, -247.8, 323.9), (-391.0, -235.8, 415.5), (-376.3, -205.0, 233.6), (-427.3, -236.3, 287.7), (-417.3, -246.1, 258.4), (-363.0, -207.7, 415.7), (-332.7, -293.9, 395.7), (-429.7, -274.2, 323.7), (-380.7, -189.7, 324.1), (-429.7, -274.1, 287.6), (-371.4, -332.2, 287.3), (-304.7, -265.8, 415.4), (-333.7, -329.7, 323.4), (-342.7, -307.7, 287.3), (-371.4, -332.3, 323.4), (-336.8, -257.1, 365.6), (-407.5, -272.3, 245.8), (-417.9, -262.0, 258.3), (-287.1, -282.8, 287.5), (-287.1, -283.0, 323.6), (-374.8, -258.1, 266.8), (-396.0, -267.2, 245.8), (-404.1, -287.6, 260.4), (-393.8, -277.3, 257.1), (-374.9, -296.2, 250.9), (-385.2, -306.5, 260.3), (-370.0, -309.7, 233.1), (-359.2, -320.4, 233.1), (-364.9, -298.3, 233.2), (-343.7, -319.4, 233.1), (-395.4, -245.8, 258.4), (-373.6, -223.9, 192.9), (-343.4, -297.6, 233.1), (-355.8, -277.0, 260.7), (-370.7, -199.3, 233.6), (-302.8, -278.3, 233.2), (-321.7, -275.7, 207.2), (-354.4, -239.5, 365.7), (-327.4, -265.5, 323.7), (-380.7, -189.6, 287.9), (-297.1, -272.6, 233.2), (-363.1, -230.0, 323.9), (-369.0, -216.9, 149.3), (-361.4, -194.6, 148.8), (-342.6, -257.4, 166.9), (-322.4, -280.2, 181.8), (-368.1, -199.1, 149.8), (-362.8, -195.5, 149.0), (-369.1, -218.2, 149.3), (-340.0, -226.3, 167.4), (-328.5, -278.2, 176.3), (-310.7, -283.9, 192.2), (-304.1, -279.4, 192.0), (-306.8, -281.3, 192.1)], [], [(0, 8, 39), (5, 8, 0), (39, 3, 0), (0, 3, 9), (0, 1, 5), (5, 1, 6), (14, 6, 1), (39, 34, 2), (37, 8, 5), (3, 39, 2), (9, 3, 4), (9, 7, 0), (1, 0, 7), (6, 11, 5), (6, 14, 12), (1, 7, 14), (8, 37, 41), (37, 5, 11), (2, 4, 3), (4, 17, 9), (7, 9, 10), (11, 6, 12), (13, 12, 14), (10, 14, 7), (11, 15, 37), (4, 2, 30), (17, 4, 21), (16, 9, 17), (25, 10, 9), (12, 19, 11), (12, 13, 18), (14, 10, 13), (11, 19, 15), (21, 4, 30), (21, 16, 17), (16, 22, 9), (22, 25, 9), (18, 19, 12), (15, 19, 38), (30, 20, 21), (16, 21, 23), (23, 22, 16), (24, 25, 22), (21, 20, 23), (22, 23, 24), (23, 20, 33), (33, 24, 23), (25, 26, 10), (25, 24, 28), (33, 28, 24), (28, 26, 25), (26, 27, 10), (27, 26, 28), (33, 32, 28), (29, 13, 10), (10, 27, 29), (28, 29, 27), (28, 32, 29), (35, 18, 13), (13, 29, 35), (29, 32, 35), (18, 35, 40), (30, 2, 31), (20, 30, 31), (33, 20, 31), (31, 36, 33), (32, 33, 36), (32, 36, 35), (31, 48, 44), (2, 46, 42), (2, 34, 43, 47), (42, 43, 48), (36, 50, 45), (40, 35, 51, 53), (40, 52, 49), (49, 44, 48), (43, 42, 47), (48, 43, 49), (41, 38, 40), (39, 8, 41), (41, 37, 38), (37, 15, 38), (38, 19, 18), (34, 39, 41), (18, 40, 38), (40, 34, 41), (49, 43, 34, 40), (45, 51, 35, 36), (47, 46, 2), (44, 50, 36, 31), (42, 48, 31, 2), (53, 52, 40), (46, 47, 42), (49, 52, 44), (52, 53, 44), (53, 51, 44), (51, 45, 44), (44, 45, 50)])
_uv = me_albatross_collision.uv_layers.new(name='UVMap_0')
_uv.uv.foreach_set('vector', [0.7485, 0.1567, 0.7485, 0.2225, 0.7845, 0.2225, 0.657, 0.2225, 0.7485, 0.2225, 0.7485, 0.1567, 0.7845, 0.2225, 0.7845, 0.1567, 0.7485, 0.1567, 0.7485, 0.1567, 0.7845, 0.1567, 0.7845, 0.122, 0.7485, 0.1567, 0.657, 0.1829, 0.657, 0.2225, 0.6122, 0.122, 0.6518, 0.122, 0.6518, 0.03983, 0.7485, 0.03983, 0.6518, 0.03983, 0.6518, 0.122, 0.7845, 0.2225, 0.8387, 0.2225, 0.8387, 0.2145, 0.1852, 0.7136, 0.1312, 0.6714, 0.1563, 0.7637, 0.7845, 0.1567, 0.7845, 0.2225, 0.8387, 0.2145, 0.7845, 0.122, 0.7845, 0.1567, 0.8387, 0.1404, 0.7845, 0.122, 0.7485, 0.122, 0.7485, 0.1567, 0.6518, 0.122, 0.7485, 0.1567, 0.7485, 0.122, 0.6518, 0.03983, 0.6122, 0.03983, 0.6122, 0.122, 0.6518, 0.03983, 0.7485, 0.03983, 0.7485, 0.005138, 0.6518, 0.122, 0.7485, 0.122, 0.7485, 0.03983, 0.1312, 0.6714, 0.1852, 0.7136, 0.1722, 0.6714, 0.1852, 0.7136, 0.1563, 0.7637, 0.2392, 0.7637, 0.8387, 0.2145, 0.8387, 0.1567, 0.7845, 0.1567, 0.8387, 0.1404, 0.8387, 0.122, 0.7845, 0.122, 0.7485, 0.122, 0.7845, 0.122, 0.7845, 0.03983, 0.657, 0.2225, 0.657, 0.1829, 0.7485, 0.1567, 0.7845, 0.005138, 0.7485, 0.005138, 0.7485, 0.03983, 0.7845, 0.03983, 0.7485, 0.03983, 0.7485, 0.122, 0.2392, 0.7637, 0.2103, 0.7136, 0.1852, 0.7136, 0.8387, 0.1567, 0.8387, 0.2145, 0.854, 0.1723, 0.8494, 0.145, 0.8387, 0.1567, 0.8686, 0.1567, 0.8387, 0.1074, 0.7845, 0.122, 0.8387, 0.122, 0.8116, 0.06754, 0.7845, 0.03983, 0.7845, 0.122, 0.7485, 0.1567, 0.7485, 0.2225, 0.657, 0.2225, 0.7485, 0.1567, 0.7845, 0.1567, 0.7845, 0.2225, 0.7485, 0.03983, 0.7845, 0.03983, 0.7845, 0.005138, 0.2392, 0.7637, 0.2643, 0.6714, 0.2103, 0.7136, 0.8686, 0.1567, 0.8387, 0.1567, 0.854, 0.1723, 0.8686, 0.1567, 0.864, 0.145, 0.8494, 0.145, 0.8387, 0.1074, 0.8116, 0.09425, 0.7845, 0.122, 0.8116, 0.09425, 0.8116, 0.06754, 0.7845, 0.122, 0.7845, 0.2225, 0.7485, 0.2225, 0.7485, 0.1567, 0.2103, 0.7136, 0.2643, 0.6714, 0.2234, 0.6714, 0.1075, 0.1928, 0.0841, 0.2018, 0.09268, 0.2183, 0.8387, 0.1074, 0.8387, 0.09921, 0.824, 0.09209, 0.824, 0.09209, 0.8116, 0.09425, 0.8387, 0.1074, 0.824, 0.06969, 0.8116, 0.06754, 0.8116, 0.09425, 0.09268, 0.2183, 0.0841, 0.2018, 0.0841, 0.2269, 0.8116, 0.09425, 0.824, 0.09209, 0.824, 0.06969, 0.0841, 0.2269, 0.0841, 0.2018, 0.05712, 0.2018, 0.05712, 0.2018, 0.05712, 0.2269, 0.0841, 0.2269, 0.8116, 0.06754, 0.8387, 0.05445, 0.7845, 0.03983, 0.8116, 0.06754, 0.824, 0.06969, 0.8387, 0.06246, 0.05712, 0.2018, 0.04841, 0.2183, 0.05712, 0.2269, 0.8387, 0.06246, 0.8387, 0.05445, 0.8116, 0.06754, 0.8387, 0.05445, 0.8387, 0.03983, 0.7845, 0.03983, 0.8494, 0.145, 0.864, 0.145, 0.8685, 0.1567, 0.05712, 0.2018, 0.03357, 0.1928, 0.04841, 0.2183, 0.8387, 0.02134, 0.7845, 0.005138, 0.7845, 0.03983, 0.7845, 0.03983, 0.8387, 0.03983, 0.8387, 0.02134, 0.8685, 0.1567, 0.8387, 0.1567, 0.8494, 0.145, 0.8685, 0.1567, 0.8538, 0.1723, 0.8387, 0.1567, 0.8387, 0.2145, 0.7845, 0.2225, 0.7845, 0.1567, 0.7845, 0.1567, 0.8387, 0.1567, 0.8387, 0.2145, 0.8387, 0.1567, 0.8538, 0.1723, 0.8387, 0.2145, 0.7845, 0.2225, 0.8387, 0.2145, 0.8387, 0.2225, 0.2527, 0.2246, 0.3063, 0.2246, 0.2917, 0.1984, 0.0841, 0.2018, 0.1075, 0.1928, 0.1075, 0.1522, 0.05712, 0.2018, 0.0841, 0.2018, 0.1075, 0.1522, 0.1075, 0.1522, 0.03357, 0.1522, 0.05712, 0.2018, 0.03357, 0.1928, 0.05712, 0.2018, 0.03357, 0.1522, 0.2527, 0.2246, 0.2917, 0.1984, 0.3063, 0.2246, 0.1075, 0.1522, 0.1075, 0.09493, 0.05925, 0.111, 0.1229, 0.1784, 0.1229, 0.09613, 0.1085, 0.095, 0.1229, 0.1784, 0.1314, 0.1784, 0.1314, 0.0924, 0.1296, 0.09261, 0.1085, 0.095, 0.0, 0.0, 0.1075, 0.09493, 0.03357, 0.1522, 0.03357, 0.1195, 0.02828, 0.1248, 0.009779, 0.1784, 0.01829, 0.1784, 0.01829, 0.135, 0.0133, 0.1349, 0.9948, 0.5467, 0.9516, 0.5467, 0.9296, 0.6114, 0.5642, 0.2681, 0.5055, 0.4538, 0.05815, 0.207, 0.2873, 0.1644, 0.0832, 0.1722, 0.2136, 0.1412, 0.05815, 0.207, 0.2858, 0.1653, 0.5642, 0.2681, 0.1722, 0.6714, 0.2234, 0.6714, 0.2392, 0.7637, 0.1428, 0.7136, 0.1312, 0.6714, 0.1722, 0.6714, 0.1722, 0.6714, 0.1852, 0.7136, 0.2234, 0.6714, 0.1852, 0.7136, 0.2103, 0.7136, 0.2234, 0.6714, 0.2234, 0.6714, 0.2643, 0.6714, 0.2528, 0.7136, 0.1563, 0.7637, 0.1428, 0.7136, 0.1722, 0.6714, 0.2528, 0.7136, 0.2392, 0.7637, 0.2234, 0.6714, 0.2392, 0.7637, 0.1563, 0.7637, 0.1722, 0.6714, 0.9296, 0.6114, 0.9124, 0.6503, 0.9948, 0.6503, 0.9948, 0.5467, 0.02828, 0.1248, 0.01829, 0.135, 0.01829, 0.1784, 0.03357, 0.1522, 0.1296, 0.09261, 0.1229, 0.09613, 0.1229, 0.1784, 0.05925, 0.111, 0.03357, 0.1195, 0.03357, 0.1522, 0.1075, 0.1522, 0.1085, 0.095, 0.1075, 0.09493, 0.1075, 0.1522, 0.1229, 0.1784, 0.0133, 0.1349, 0.009779, 0.1334, 0.009779, 0.1784, 0.08274, 0.1702, 0.2136, 0.1412, 0.0832, 0.1722, 0.5642, 0.2681, 0.9278, 0.3944, 0.5055, 0.4538, 0.9278, 0.3944, 0.9137, 0.4533, 0.5055, 0.4538, 0.9137, 0.4533, 0.907, 0.5129, 0.5055, 0.4538, 0.907, 0.5129, 0.8447, 0.5535, 0.5055, 0.4538, 0.5055, 0.4538, 0.8447, 0.5535, 0.764, 0.5678])
_ca = me_albatross_collision.color_attributes.new('color', 'BYTE_COLOR', 'CORNER')
_ca.data.foreach_set('color', [1.0, 1.0, 1.0, 1.0, 1.0, 1.0, 1.0, 1.0, 1.0, 1.0, 1.0, 1.0, 1.0, 1.0, 1.0, 1.0, 1.0, 1.0, 1.0, 1.0, 1.0, 1.0, 1.0, 1.0, 1.0, 1.0, 1.0, 1.0, 1.0, 1.0, 1.0, 1.0, 1.0, 1.0, 1.0, 1.0, 1.0, 1.0, 1.0, 1.0, 1.0, 1.0, 1.0, 1.0, 1.0, 1.0, 1.0, 1.0, 1.0, 1.0, 1.0, 1.0, 1.0, 1.0, 1.0, 1.0, 1.0, 1.0, 1.0, 1.0, 1.0, 1.0, 1.0, 1.0, 1.0, 1.0, 1.0, 1.0, 1.0, 1.0, 1.0, 1.0, 1.0, 1.0, 1.0, 1.0, 1.0, 1.0, 1.0, 1.0, 1.0, 1.0, 1.0, 1.0, 1.0, 1.0, 1.0, 1.0, 1.0, 1.0, 1.0, 1.0, 1.0, 1.0, 1.0, 1.0, 1.0, 1.0, 1.0, 1.0, 1.0, 1.0, 1.0, 1.0, 1.0, 1.0, 1.0, 1.0, 1.0, 1.0, 1.0, 1.0, 1.0, 1.0, 1.0, 1.0, 1.0, 1.0, 1.0, 1.0, 1.0, 1.0, 1.0, 1.0, 1.0, 1.0, 1.0, 1.0, 1.0, 1.0, 1.0, 1.0, 1.0, 1.0, 1.0, 1.0, 1.0, 1.0, 1.0, 1.0, 1.0, 1.0, 1.0, 1.0, 1.0, 1.0, 1.0, 1.0, 1.0, 1.0, 1.0, 1.0, 1.0, 1.0, 1.0, 1.0, 1.0, 1.0, 1.0, 1.0, 1.0, 1.0, 1.0, 1.0, 1.0, 1.0, 1.0, 1.0, 1.0, 1.0, 1.0, 1.0, 1.0, 1.0, 1.0, 1.0, 1.0, 1.0, 1.0, 1.0, 1.0, 1.0, 1.0, 1.0, 1.0, 1.0, 1.0, 1.0, 1.0, 1.0, 1.0, 1.0, 1.0, 1.0, 1.0, 1.0, 1.0, 1.0, 1.0, 1.0, 1.0, 1.0, 1.0, 1.0, 1.0, 1.0, 1.0, 1.0, 1.0, 1.0, 1.0, 1.0, 1.0, 1.0, 1.0, 1.0, 1.0, 1.0, 1.0, 1.0, 1.0, 1.0, 1.0, 1.0, 1.0, 1.0, 1.0, 1.0, 1.0, 1.0, 1.0, 1.0, 1.0, 1.0, 1.0, 1.0, 1.0, 1.0, 1.0, 1.0, 1.0, 1.0, 1.0, 1.0, 1.0, 1.0, 1.0, 1.0, 1.0, 1.0, 1.0, 1.0, 1.0, 1.0, 1.0, 1.0, 1.0, 1.0, 1.0, 1.0, 1.0, 1.0, 1.0, 1.0, 1.0, 1.0, 1.0, 1.0, 1.0, 1.0, 1.0, 1.0, 1.0, 1.0, 1.0, 1.0, 1.0, 1.0, 1.0, 1.0, 1.0, 1.0, 1.0, 1.0, 1.0, 1.0, 1.0, 1.0, 1.0, 1.0, 1.0, 1.0, 1.0, 1.0, 1.0, 1.0, 1.0, 1.0, 1.0, 1.0, 1.0, 1.0, 1.0, 1.0, 1.0, 1.0, 1.0, 1.0, 1.0, 1.0, 1.0, 1.0, 1.0, 1.0, 1.0, 1.0, 1.0, 1.0, 1.0, 1.0, 1.0, 1.0, 1.0, 1.0, 1.0, 1.0, 1.0, 1.0, 1.0, 1.0, 1.0, 1.0, 1.0, 1.0, 1.0, 1.0, 1.0, 1.0, 1.0, 1.0, 1.0, 1.0, 1.0, 1.0, 1.0, 1.0, 1.0, 1.0, 1.0, 1.0, 1.0, 1.0, 1.0, 1.0, 1.0, 1.0, 1.0, 1.0, 1.0, 1.0, 1.0, 1.0, 1.0, 1.0, 1.0, 1.0, 1.0, 1.0, 1.0, 1.0, 1.0, 1.0, 1.0, 1.0, 1.0, 1.0, 1.0, 1.0, 1.0, 1.0, 1.0, 1.0, 1.0, 1.0, 1.0, 1.0, 1.0, 1.0, 1.0, 1.0, 1.0, 1.0, 1.0, 1.0, 1.0, 1.0, 1.0, 1.0, 1.0, 1.0, 1.0, 1.0, 1.0, 1.0, 1.0, 1.0, 1.0, 1.0, 1.0, 1.0, 1.0, 1.0, 1.0, 1.0, 1.0, 1.0, 1.0, 1.0, 1.0, 1.0, 1.0, 1.0, 1.0, 1.0, 1.0, 1.0, 1.0, 1.0, 1.0, 1.0, 1.0, 1.0, 1.0, 1.0, 1.0, 1.0, 1.0, 1.0, 1.0, 1.0, 1.0, 1.0, 1.0, 1.0, 1.0, 1.0, 1.0, 1.0, 1.0, 1.0, 1.0, 1.0, 1.0, 1.0, 1.0, 1.0, 1.0, 1.0, 1.0, 1.0, 1.0, 1.0, 1.0, 1.0, 1.0, 1.0, 1.0, 1.0, 1.0, 1.0, 1.0, 1.0, 1.0, 1.0, 1.0, 1.0, 1.0, 1.0, 1.0, 1.0, 1.0, 1.0, 1.0, 1.0, 1.0, 1.0, 1.0, 1.0, 1.0, 1.0, 1.0, 1.0, 1.0, 1.0, 1.0, 1.0, 1.0, 1.0, 1.0, 1.0, 1.0, 1.0, 1.0, 1.0, 1.0, 1.0, 1.0, 1.0, 1.0, 1.0, 1.0, 1.0, 1.0, 1.0, 1.0, 1.0, 1.0, 1.0, 1.0, 1.0, 1.0, 1.0, 1.0, 1.0, 1.0, 1.0, 1.0, 1.0, 1.0, 1.0, 1.0, 1.0, 1.0, 1.0, 1.0, 1.0, 1.0, 1.0, 1.0, 1.0, 1.0, 1.0, 1.0, 1.0, 1.0, 1.0, 1.0, 1.0, 1.0, 1.0, 1.0, 1.0, 1.0, 1.0, 1.0, 1.0, 1.0, 1.0, 1.0, 1.0, 1.0, 1.0, 1.0, 1.0, 1.0, 1.0, 1.0, 1.0, 1.0, 1.0, 1.0, 1.0, 1.0, 1.0, 1.0, 1.0, 1.0, 1.0, 1.0, 1.0, 1.0, 1.0, 1.0, 1.0, 1.0, 1.0, 1.0, 1.0, 1.0, 1.0, 1.0, 1.0, 1.0, 1.0, 1.0, 1.0, 1.0, 1.0, 1.0, 1.0, 1.0, 1.0, 1.0, 1.0, 1.0, 1.0, 1.0, 1.0, 1.0, 1.0, 1.0, 1.0, 1.0, 1.0, 1.0, 1.0, 1.0, 1.0, 1.0, 1.0, 1.0, 1.0, 1.0, 1.0, 1.0, 1.0, 1.0, 1.0, 1.0, 1.0, 1.0, 1.0, 1.0, 1.0, 1.0, 1.0, 1.0, 1.0, 1.0, 1.0, 1.0, 1.0, 1.0, 1.0, 1.0, 1.0, 1.0, 1.0, 1.0, 1.0, 1.0, 1.0, 1.0, 1.0, 1.0, 1.0, 1.0, 1.0, 1.0, 1.0, 1.0, 1.0, 1.0, 1.0, 1.0, 1.0, 1.0, 1.0, 1.0, 1.0, 1.0, 1.0, 1.0, 1.0, 1.0, 1.0, 1.0, 1.0, 1.0, 1.0, 1.0, 1.0, 1.0, 1.0, 1.0, 1.0, 1.0, 1.0, 1.0, 1.0, 1.0, 1.0, 1.0, 1.0, 1.0, 1.0, 1.0, 1.0, 1.0, 1.0, 1.0, 1.0, 1.0, 1.0, 1.0, 1.0, 1.0, 1.0, 1.0, 1.0, 1.0, 1.0, 1.0, 1.0, 1.0, 1.0, 1.0, 1.0, 1.0, 1.0, 1.0, 1.0, 1.0, 1.0, 1.0, 1.0, 1.0, 1.0, 1.0, 1.0, 1.0, 1.0, 1.0, 1.0, 1.0, 1.0, 1.0, 1.0, 1.0, 1.0, 1.0, 1.0, 1.0, 1.0, 1.0, 1.0, 1.0, 1.0, 1.0, 1.0, 1.0, 1.0, 1.0, 1.0, 1.0, 1.0, 1.0, 1.0, 1.0, 1.0, 1.0, 1.0, 1.0, 1.0, 1.0, 1.0, 1.0, 1.0, 1.0, 1.0, 1.0, 1.0, 1.0, 1.0, 1.0, 1.0, 1.0, 1.0, 1.0, 1.0, 1.0, 1.0, 1.0, 1.0, 1.0, 1.0, 1.0, 1.0, 1.0, 1.0, 1.0, 1.0, 1.0, 1.0, 1.0, 1.0, 1.0, 1.0, 1.0, 1.0, 1.0, 1.0, 1.0, 1.0, 1.0, 1.0, 1.0, 1.0, 1.0, 1.0, 1.0, 1.0, 1.0, 1.0, 1.0, 1.0, 1.0, 1.0, 1.0, 1.0, 1.0, 1.0, 1.0, 1.0, 1.0, 1.0, 1.0, 1.0, 1.0, 1.0, 1.0, 1.0, 1.0, 1.0, 1.0, 1.0, 1.0, 1.0, 1.0, 1.0, 1.0, 1.0, 1.0, 1.0, 1.0, 1.0, 1.0, 1.0, 1.0, 1.0, 1.0, 1.0, 1.0, 1.0, 1.0, 1.0, 1.0, 1.0, 1.0, 1.0, 1.0, 1.0, 1.0, 1.0, 1.0, 1.0, 1.0, 1.0, 1.0, 1.0, 1.0, 1.0, 1.0, 1.0, 1.0, 1.0, 1.0, 1.0, 1.0, 1.0, 1.0, 1.0, 1.0, 1.0, 1.0, 1.0, 1.0, 1.0, 1.0, 1.0, 1.0, 1.0, 1.0, 1.0, 1.0, 1.0, 1.0, 1.0, 1.0, 1.0, 1.0, 1.0, 1.0, 1.0, 1.0, 1.0, 1.0, 1.0, 1.0, 1.0, 1.0, 1.0, 1.0, 1.0, 1.0, 1.0, 1.0, 1.0, 1.0, 1.0, 1.0, 1.0, 1.0, 1.0, 1.0, 1.0, 1.0, 1.0, 1.0, 1.0, 1.0, 1.0, 1.0, 1.0, 1.0, 1.0, 1.0, 1.0, 1.0, 1.0, 1.0, 1.0, 1.0, 1.0, 1.0, 1.0, 1.0, 1.0, 1.0, 1.0, 1.0, 1.0, 1.0, 1.0, 1.0, 1.0, 1.0, 1.0, 1.0, 1.0, 1.0, 1.0, 1.0, 1.0, 1.0, 1.0, 1.0, 1.0, 1.0, 1.0, 1.0, 1.0, 1.0, 1.0, 1.0, 1.0, 1.0, 1.0, 1.0, 1.0, 1.0, 1.0, 1.0, 1.0, 1.0, 1.0, 1.0, 1.0, 1.0, 1.0, 1.0, 1.0, 1.0, 1.0, 1.0, 1.0, 1.0, 1.0, 1.0, 1.0, 1.0, 1.0, 1.0, 1.0, 1.0, 1.0, 1.0, 1.0, 1.0, 1.0, 1.0, 1.0, 1.0, 1.0, 1.0, 1.0, 1.0, 1.0, 1.0, 1.0, 1.0, 1.0, 1.0, 1.0, 1.0, 1.0, 1.0, 1.0, 1.0, 1.0, 1.0, 1.0, 1.0, 1.0, 1.0, 1.0, 1.0, 1.0, 1.0, 1.0, 1.0, 1.0, 1.0, 1.0, 1.0, 1.0, 1.0, 1.0, 1.0, 1.0, 1.0, 1.0, 1.0, 1.0, 1.0, 1.0, 1.0, 1.0, 1.0, 1.0, 1.0, 1.0, 1.0, 1.0, 1.0, 1.0, 1.0, 1.0, 1.0, 1.0, 1.0, 1.0, 1.0, 1.0, 1.0, 1.0, 1.0, 1.0, 1.0, 1.0, 1.0, 1.0, 1.0, 1.0, 1.0, 1.0, 1.0, 1.0, 1.0, 1.0, 1.0, 1.0, 1.0, 1.0, 1.0, 1.0, 1.0, 1.0, 1.0, 1.0, 1.0, 1.0, 1.0, 1.0, 1.0, 1.0, 1.0, 1.0, 1.0, 1.0, 1.0, 1.0, 1.0, 1.0, 1.0, 1.0, 1.0, 1.0, 1.0, 1.0, 1.0, 1.0, 1.0, 1.0, 1.0, 1.0, 1.0, 1.0, 1.0, 1.0, 1.0, 1.0, 1.0, 1.0, 1.0, 1.0, 1.0, 1.0, 1.0, 1.0, 1.0, 1.0, 1.0, 1.0, 1.0, 1.0, 1.0, 1.0, 1.0, 1.0, 1.0, 1.0, 1.0, 1.0, 1.0, 1.0, 1.0, 1.0, 1.0, 1.0, 1.0, 1.0, 1.0, 1.0, 1.0, 1.0, 1.0, 1.0, 1.0, 1.0, 1.0, 1.0, 1.0, 1.0, 1.0, 1.0, 1.0, 1.0, 1.0, 1.0, 1.0, 1.0, 1.0, 1.0, 1.0, 1.0, 1.0, 1.0, 1.0, 1.0, 1.0, 1.0, 1.0, 1.0, 1.0, 1.0, 1.0, 1.0, 1.0, 1.0])
me_albatross_collision.materials.append(mat_hard_metal_thick)
me_albatross_collision.use_remesh_fix_poles = True
me_albatross_collision.use_remesh_preserve_attributes = False
me_albatross_collision.update()
me_albatross_collision.normals_split_custom_set([tuple(v) for v in zip(*[iter([-0.9671, 0.1944, 0.1641, -0.0708, 0.9937, 0.08701, -0.09079, 0.9942, -0.05845, -0.02548, 0.7903, 0.6122, -0.06381, 0.9918, 0.1106, -0.9673, 0.1971, 0.1598, 0.1268, 0.9789, 0.1602, -0.8857, 0.4043, 0.2283, -0.8197, 0.301, 0.4873, -0.8144, 0.3346, 0.4741, -0.8836, 0.4291, 0.1872, -0.9348, -0.3493, 0.06504, -0.9157, 0.4001, 0.03774, -0.7169, 0.1593, 0.6787, 0.0938, 0.8568, 0.5071, 0.2502, 0.6891, 0.6801, -0.5115, -0.05594, 0.8575, 0.201, -0.7622, 0.6154, -0.2139, -0.9323, 0.2917, 0.2691, -0.6563, 0.7049, -0.4878, 0.01687, 0.8728, 0.1166, 0.9912, -0.0633, 0.07095, 0.9972, -0.02381, -0.7753, 0.5818, -0.2459, 0.7893, 0.598, -0.1393, 0.1364, 0.9868, 0.08703, 0.1492, 0.7935, 0.5901, -0.9016, 0.4171, -0.1148, 0.1165, 0.9912, -0.0633, -0.7753, 0.5818, -0.2459, -0.8686, -0.3675, -0.3322, -0.8635, 0.419, -0.2807, -0.5233, 0.2954, -0.7993, -0.9881, -0.02624, -0.1515, -0.971, -0.03923, 0.2358, -0.725, 0.6617, 0.1909, -0.6589, 0.3985, 0.6381, -0.7499, 0.6614, -0.01422, -0.9924, -0.03523, 0.1183, -0.1353, -0.8573, 0.4967, 0.5636, -0.08395, 0.8218, -0.07013, 0.5567, 0.8278, 0.09968, -0.5796, 0.8088, -0.3654, -0.8722, 0.3251, 0.3932, -0.887, 0.2419, -0.646, 0.07822, 0.7594, -0.9016, -0.3632, 0.2348, -0.3592, -0.9039, 0.2322, 0.1365, 0.9868, 0.08701, 0.7893, 0.598, -0.1393, 0.8215, 0.5691, 0.03516, 0.7893, 0.598, -0.1393, 0.1491, 0.7935, 0.59, 0.7956, 0.1492, 0.5871, -0.8378, 0.405, -0.3661, -0.6744, -0.04227, -0.7371, -0.9395, 0.222, -0.261, -0.521, 0.3204, -0.7911, -0.5152, -0.1899, -0.8358, -0.8609, -0.3683, -0.3511, -0.9016, -0.3632, 0.2348, -0.922, -0.3634, -0.1334, -0.3608, -0.9227, -0.1358, 0.6013, 0.01768, 0.7989, -0.1935, -0.6871, 0.7003, 0.1945, -0.9444, 0.2649, 0.377, -0.6664, -0.6433, 0.4051, -0.8314, -0.3803, -0.3354, -0.9127, -0.2333, -0.3608, -0.9227, -0.1358, -0.3592, -0.9039, 0.2322, -0.9016, -0.3632, 0.2348, 0.7956, 0.1493, 0.5871, 0.5949, 0.7918, -0.1383, 0.7893, 0.598, -0.1393, -0.6461, -0.1804, -0.7416, -0.8135, 0.3128, -0.4903, 0.1407, -0.6969, -0.7033, -0.9209, -0.2234, -0.3195, -0.9154, 0.2626, -0.305, 0.01828, -0.3126, -0.9497, -0.3665, -0.1017, -0.9248, -0.9736, 0.0471, -0.2234, -0.7275, 0.3026, -0.6158, -0.6856, -0.5325, -0.4964, -0.3609, -0.9227, -0.1358, -0.922, -0.3634, -0.1334, 0.3953, -0.9042, 0.162, 0.9867, 0.1394, 0.08317, 0.7956, 0.1492, 0.5872, 0.02937, -0.9336, -0.3572, -0.01813, -0.7889, -0.6143, 0.8968, -0.09471, -0.4321, 0.2502, -0.9399, 0.2325, 0.2607, -0.9559, -0.1355, 0.8734, -0.472, -0.12, 0.7956, 0.1492, 0.5872, 0.9867, 0.1394, 0.0832, 0.5949, 0.7918, -0.1383, 0.4494, 0.09306, -0.8885, -0.6336, 0.6128, -0.4722, 0.1213, 0.29, -0.9493, 0.1698, 0.2482, -0.9537, -0.463, -0.01631, -0.8862, -0.8537, 0.2644, -0.4486, -0.2296, -0.4304, -0.8729, -0.5965, -0.517, -0.6138, -0.946, -0.2222, -0.236, -0.5322, -0.6857, -0.4965, -0.6856, -0.5325, -0.4964, -0.922, -0.3634, -0.1333, 0.9904, 0.1204, -0.06741, 0.9867, 0.1394, 0.0832, 0.3952, -0.9042, 0.162, 0.5949, 0.7918, -0.1383, 0.9867, 0.1394, 0.08325, 0.5663, 0.8234, 0.03646, -0.1976, 0.2766, -0.9405, -0.07609, -0.2068, -0.9754, 0.2219, 0.09906, -0.97, -0.2615, -0.478, -0.8385, 0.399, -0.1843, -0.8983, 0.2506, -0.3413, -0.9059, 0.261, -0.2552, -0.931, -0.5149, -0.5051, -0.6926, -0.1923, -0.4012, -0.8956, -0.5164, 0.3141, -0.7966, -0.6856, -0.5325, -0.4964, -0.5322, -0.6857, -0.4965, 0.3884, -0.2262, -0.8933, -0.04668, -0.4321, -0.9006, 0.264, -0.3454, -0.9006, -0.5228, -0.3874, -0.7593, 0.3767, -0.1794, -0.9088, -0.4251, 0.6309, -0.6491, 0.1995, -0.3791, -0.9036, -0.06575, -0.3387, -0.9386, -0.6043, 0.1612, -0.7803, -0.6023, 0.1534, -0.7834, -0.6361, 0.4169, -0.6493, 0.1744, -0.3824, -0.9074, -0.6856, -0.5325, -0.4964, -0.6156, -0.1736, -0.7687, -0.3608, -0.9227, -0.1358, -0.6855, -0.5325, -0.4965, -0.5164, 0.3141, -0.7966, -0.3564, 0.4673, -0.8091, -0.4726, 0.05233, -0.8797, -0.3563, 0.4673, -0.8091, -0.5164, 0.3141, -0.7967, -0.3563, 0.4673, -0.8091, -0.6156, -0.1736, -0.7687, -0.6856, -0.5325, -0.4964, -0.6156, -0.1736, -0.7687, -0.2175, -0.6541, -0.7244, -0.3608, -0.9227, -0.1358, -0.2174, -0.6542, -0.7244, -0.6156, -0.1736, -0.7687, -0.3564, 0.4673, -0.8091, -0.4727, 0.05236, -0.8797, -0.2299, 0.1293, -0.9646, -0.3564, 0.4673, -0.8091, 0.7383, -0.4973, -0.4557, 0.8631, -0.461, 0.2061, 0.2556, -0.9509, 0.1746, -0.3609, -0.9227, -0.1358, -0.2174, -0.6542, -0.7244, 0.2729, -0.6325, -0.7249, -0.3564, 0.4673, -0.8091, 0.2729, -0.6325, -0.7248, -0.2174, -0.6542, -0.7244, -0.3564, 0.4672, -0.8091, -0.2299, 0.1294, -0.9646, 0.2729, -0.6325, -0.7249, 0.275, -0.9452, -0.1761, 0.9692, -0.2373, -0.06618, 0.07751, -0.996, -0.045, 0.4097, -0.8642, 0.2922, 0.4069, -0.82, -0.4024, 0.5987, -0.7889, 0.1386, 0.2729, -0.6326, -0.7249, -0.2299, 0.1293, -0.9646, 0.5837, -0.7722, -0.2511, 0.9904, 0.1205, -0.06748, 0.5836, -0.7722, -0.2511, 0.9969, 0.07351, -0.02794, -0.1631, -0.5203, -0.8383, -0.8501, 0.513, -0.1187, -0.9093, -0.3961, 0.1277, -0.5015, -0.4684, -0.7273, -0.4484, -0.2649, -0.8537, -0.9697, 0.004466, 0.2441, -0.5201, -0.01817, -0.8539, -0.09497, -0.506, -0.8573, -0.9449, -0.3034, -0.1231, -0.8756, -0.4146, -0.2479, -0.3109, -0.9364, -0.1628, -0.4242, -0.04869, -0.9043, -0.2299, 0.1293, -0.9646, -0.4726, 0.05232, -0.8797, -0.3637, -0.9047, -0.2219, -0.2299, 0.1293, -0.9646, -0.3637, -0.9047, -0.2219, 0.5836, -0.7722, -0.2511, -0.9067, -0.2188, -0.3607, -0.4558, -0.7966, -0.3971, -0.5571, -0.8192, -0.1363, -0.6254, 0.7359, -0.2594, -0.6451, -0.3698, -0.6687, -0.9336, -0.2334, -0.272, -0.7303, 0.6197, -0.2874, 0.1141, 0.9934, 0.01305, -0.4989, 0.4434, -0.7447, -0.3791, 0.5824, -0.7191, -0.4624, 0.6577, -0.5946, -0.1669, 0.03298, -0.9854, -0.4867, -0.01519, -0.8735, -0.6669, -0.745, -0.0137, -0.1221, -0.9818, 0.1453, 0.01973, -0.9877, 0.155, 0.9889, -0.02903, -0.1456, 0.4837, -0.8445, -0.23, 0.8038, -0.5755, -0.1503, 0.4803, -0.7064, -0.5199, 0.9639, -0.2135, -0.1592, 0.5255, 0.2724, -0.806, 0.1749, 0.8847, -0.4321, 0.9362, 0.1495, -0.3179, 0.5355, -0.3349, -0.7753, 0.7196, 0.3037, -0.6244, 0.6363, -0.02988, -0.7708, -0.3151, -0.2658, -0.9111, -0.7819, -0.0963, -0.6159, 0.205, -0.02065, -0.9785, 0.4849, -0.1755, -0.8568, 0.6279, -0.6744, -0.3885, 0.8215, 0.5691, 0.03516, 0.5663, 0.8234, 0.03648, 0.9969, 0.07352, -0.02803, 0.1166, 0.9912, -0.06337, 0.1365, 0.9868, 0.08705, 0.8215, 0.5691, 0.03518, 0.8215, 0.5691, 0.03516, 0.7896, 0.5977, -0.1389, 0.5663, 0.8234, 0.03647, 0.7893, 0.598, -0.1393, 0.5949, 0.7918, -0.1383, 0.5663, 0.8234, 0.03646, 0.5663, 0.8234, 0.03648, 0.9867, 0.1394, 0.08315, 0.9904, 0.1204, -0.06741, 0.07097, 0.9972, -0.02377, 0.1165, 0.9912, -0.06328, 0.8215, 0.5691, 0.03516, 0.9904, 0.1204, -0.06742, 0.9969, 0.07351, -0.02806, 0.5663, 0.8234, 0.03646, 0.9969, 0.0735, -0.02798, 0.07097, 0.9972, -0.02387, 0.8215, 0.5691, 0.03518, 0.7484, 0.3899, -0.5365, -0.05261, 0.9972, -0.05322, 0.1367, 0.9906, 0.01005, 0.9997, 0.009222, 0.0241, -0.1895, -0.9816, -0.02557, 0.04975, -0.9692, 0.2413, 0.2842, -0.9444, -0.1654, -0.6478, -0.7618, -0.00474, -0.482, 0.8299, 0.2812, -0.8635, 0.4624, -0.2014, -0.6204, 0.7403, -0.2588, -0.5716, -0.7776, -0.2619, -0.4858, -0.8665, 0.1149, -0.4637, -0.8769, -0.1264, -0.9153, -0.3417, -0.2131, -0.6343, -0.2655, -0.726, -0.9596, -0.2753, -0.05835, -0.9291, -0.144, -0.3407, -0.6199, 0.7481, -0.2367, -0.1471, -0.865, 0.4797, 0.9406, -0.2602, -0.2181, 0.9754, -0.1404, -0.1698, -0.4708, 0.4079, -0.7823, -0.4374, -0.006457, -0.8993, -0.2735, -0.2853, -0.9186, 0.2965, 0.7225, -0.6245, 0.1801, -0.6276, -0.7574, 0.2638, -0.1547, -0.9521, 0.4407, -0.8524, -0.2814, 0.7995, -0.5672, -0.1975, 0.07038, -0.2645, -0.9618, 0.4661, 0.3468, -0.814, 0.0158, -0.3978, -0.9173, 0.08794, -0.249, -0.9645, 0.4823, 0.03218, -0.8754, 0.4303, 0.06523, -0.9003, 0.4765, 0.3616, -0.8014, 0.4994, 0.3889, -0.7742, 0.6163, -0.1751, -0.7678, 0.4194, 0.2519, -0.8722])] * 3)])
arm_armature = bpy.data.armatures.new('Armature')  # bones are not reproduced

# ---- objects
ob_armature = bpy.data.objects.new('Armature', arm_armature)
ob_albatross = bpy.data.objects.new('albatross', me_albatross)
ob_def_shield = bpy.data.objects.new('$def_shield', me_def_shield)
ob_engine = bpy.data.objects.new('$engine', me_engine)
ob_tread_back_001 = bpy.data.objects.new('$tread_back.001', me_tread_back_001)
ob_albatross_collision = bpy.data.objects.new('@albatross_collision', me_albatross_collision)

# ---- transforms, parenting, visibility, modifiers, constraints
ob_armature.location = (0.0, 0.0, 0.0)
ob_albatross.parent = ob_armature
ob_albatross.location = (0.0, 0.0, 0.0)
_vg = ob_albatross.vertex_groups.new(name='b_hull')
_vg.add([0, 1, 2, 3, 4, 5, 6, 7, 8, 9, 10, 11, 12, 13, 14, 15, 16, 17, 18, 19, 20, 21, 22, 23, 24, 25, 26, 27, 28, 29, 30, 31, 32, 33, 34, 35, 36, 37, 38, 39, 40, 41, 42, 43, 44, 45, 46, 47, 48, 49, 50, 51, 52, 53, 54, 55, 56, 57, 58, 59, 60, 61, 62, 63, 64, 65, 66, 67, 68, 69, 70, 71, 72, 73], 1.0, 'REPLACE')
_m = ob_albatross.modifiers.new('Armature', 'ARMATURE')
_m.object = ob_armature
_m = ob_albatross.modifiers.new('Triangulate', 'TRIANGULATE')
_m = ob_albatross.modifiers.new('EdgeSplit', 'EDGE_SPLIT')
_m.use_edge_angle = False
ob_def_shield.parent = ob_armature
ob_def_shield.matrix_parent_inverse = Matrix(((1.0, -0.0, 0.0, -0.0), (-0.0, 1.0, -0.0, -5.0), (0.0, -0.0, 1.0, -140.5), (-0.0, 0.0, -0.0, 1.0)))
ob_def_shield.location = (-346.2, -246.0, 173.1)
_m = ob_def_shield.modifiers.new('Triangulate', 'TRIANGULATE')
_m = ob_def_shield.modifiers.new('EdgeSplit', 'EDGE_SPLIT')
_m.use_edge_angle = False
ob_engine.parent = ob_armature
ob_engine.matrix_parent_inverse = Matrix(((1.0, -0.0, 0.0, -0.0), (-0.0, 1.0, -0.0, -5.0), (0.0, -0.0, 1.0, -140.5), (-0.0, 0.0, -0.0, 1.0)))
ob_engine.location = (-368.3, -267.6, 280.7)
_m = ob_engine.modifiers.new('Triangulate', 'TRIANGULATE')
_m = ob_engine.modifiers.new('EdgeSplit', 'EDGE_SPLIT')
_m.use_edge_angle = False
ob_tread_back_001.parent = ob_armature
ob_tread_back_001.matrix_parent_inverse = Matrix(((1.0, -0.0, 0.0, -0.0), (-0.0, 1.0, -0.0, -5.0), (0.0, -0.0, 1.0, -140.5), (-0.0, 0.0, -0.0, 1.0)))
ob_tread_back_001.location = (-360.5, -263.3, 360.1)
ob_tread_back_001.rotation_euler = (0.0, -0.0, 0.7801)
_m = ob_tread_back_001.modifiers.new('Triangulate', 'TRIANGULATE')
_m = ob_tread_back_001.modifiers.new('EdgeSplit', 'EDGE_SPLIT')
_m.use_edge_angle = False
ob_albatross_collision.parent = ob_armature
ob_albatross_collision.location = (0.0, 0.0, 0.0)
_vg = ob_albatross_collision.vertex_groups.new(name='b_hull')
_vg.add([0, 1, 2, 3, 4, 5, 6, 7, 8, 9, 10, 11, 12, 13, 14, 15, 16, 17, 18, 19, 20, 21, 22, 23, 24, 25, 26, 27, 28, 29, 30, 31, 32, 33, 34, 35, 36, 37, 38, 39, 40, 41, 42, 43, 44, 45, 46, 47, 48, 49, 50, 51, 52, 53], 1.0, 'REPLACE')
_m = ob_albatross_collision.modifiers.new('Armature', 'ARMATURE')
_m.object = ob_armature
_m = ob_albatross_collision.modifiers.new('Triangulate', 'TRIANGULATE')
_m = ob_albatross_collision.modifiers.new('EdgeSplit', 'EDGE_SPLIT')
_m.use_edge_angle = False

# ---- collection membership
col_collection.objects.link(ob_armature)
col_collection.objects.link(ob_albatross)
col_collection.objects.link(ob_def_shield)
col_collection.objects.link(ob_engine)
col_collection.objects.link(ob_tread_back_001)
col_collection.objects.link(ob_albatross_collision)

# ---- scene / render settings (as saved in the file)
scene.frame_start = 1; scene.frame_end = 100; scene.frame_set(3)
scene.render.engine = 'BLENDER_EEVEE_NEXT'
scene.render.fps = 30
scene.cycles.use_denoising = False
scene.cycles.samples = 128
scene.cycles.sampling_pattern = 'TABULATED_SOBOL'
scene.cycles.use_adaptive_sampling = False
scene.cycles.use_light_tree = False
scene.view_settings.view_transform = 'Filmic'
bpy.context.view_layer.update()

# ---- added for rendering (the .blend has no active camera and no usable light): camera, sun
cam_auto = bpy.data.cameras.new('AutoCamera')
cam_auto.lens = 50.0
cam_auto.sensor_width = 36.0
cam_auto.clip_end = 5731.79
ob_auto_camera = bpy.data.objects.new('AutoCamera', cam_auto)
scene.collection.objects.link(ob_auto_camera)
ob_auto_camera.location = (-41.9104, -661.618, 543.548)
ob_auto_camera.rotation_euler = (1.09748, -7.21219e-08, 0.694738)
scene.camera = ob_auto_camera
light_auto_sun = bpy.data.lights.new('AutoSun', 'SUN')
light_auto_sun.energy = 3.0
light_auto_sun.angle = 0.0523599
ob_auto_sun = bpy.data.objects.new('AutoSun', light_auto_sun)
scene.collection.objects.link(ob_auto_sun)
ob_auto_sun.rotation_euler = (0.872665, 0.174533, 0.523599)
bpy.context.view_layer.update()
